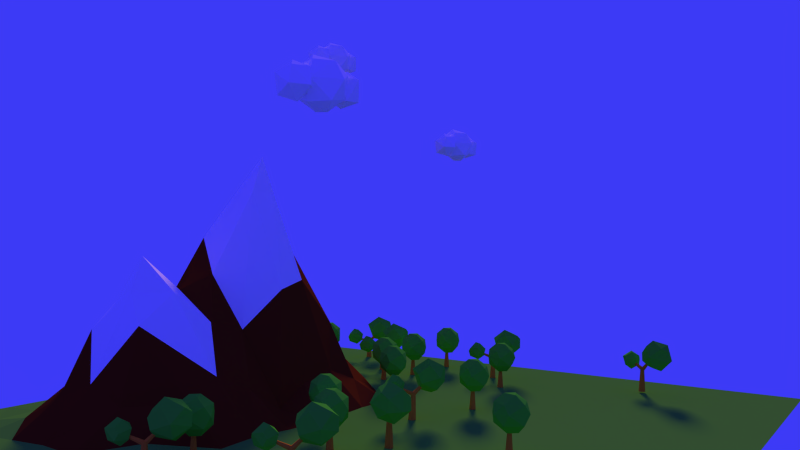# Source: mtn.blend.blend  (saved by Blender 2.75.0; exported with 4.5.12 LTS)
import bpy
from mathutils import Matrix  # noqa: F401  (used for matrix-valued properties, if any)

bpy.ops.wm.read_factory_settings(use_empty=True)
scene = bpy.context.scene
scene.name = 'Scene'

# ---- collections
col_collection_1 = bpy.data.collections.new('Collection 1'); scene.collection.children.link(col_collection_1)

# ---- materials (node trees are filled in below, after node groups)
mat_material = bpy.data.materials.new('Material')
mat_material.alpha_threshold = 0.0
mat_material.use_transparent_shadow = False
mat_material.diffuse_color = (1.0, 1.0, 1.0, 1.0)
mat_material.roughness = 0.5
mat_material.specular_intensity = 0.0
mat_brown = bpy.data.materials.new('BROWN')
mat_brown.alpha_threshold = 0.0
mat_brown.use_transparent_shadow = False
mat_brown.diffuse_color = (0.8, 0.2809, 0.01713, 1.0)
mat_brown.roughness = 0.5
mat_brown.specular_intensity = 0.0
mat_leaves = bpy.data.materials.new('LEAVES')
mat_leaves.alpha_threshold = 0.0
mat_leaves.use_transparent_shadow = False
mat_leaves.diffuse_color = (0.09917, 0.6982, 0.02496, 1.0)
mat_leaves.roughness = 0.5
mat_leaves.specular_intensity = 0.0
mat_ground = bpy.data.materials.new('ground')
mat_ground.alpha_threshold = 0.0
mat_ground.use_transparent_shadow = False
mat_ground.diffuse_color = (0.1119, 0.448, 0.03256, 1.0)
mat_ground.roughness = 0.5
mat_ground.specular_intensity = 0.0
mat_brown_001 = bpy.data.materials.new('BROWN.001')
mat_brown_001.alpha_threshold = 0.0
mat_brown_001.use_transparent_shadow = False
mat_brown_001.diffuse_color = (0.1626, 0.03686, 0.005077, 1.0)
mat_brown_001.roughness = 0.5
mat_brown_001.specular_intensity = 0.0
mat_snoo = bpy.data.materials.new('SNOO')
mat_snoo.alpha_threshold = 0.0
mat_snoo.use_transparent_shadow = False
mat_snoo.diffuse_color = (1.0, 1.0, 1.0, 1.0)
mat_snoo.roughness = 0.5
mat_snoo.specular_intensity = 0.0

# ---- material node trees

# ---- world
world_world = bpy.data.worlds.new('World'); scene.world = world_world
world_world.color = (0.04594, 0.04253, 0.9258)
world_world.use_sun_shadow = False
world_world.sun_shadow_jitter_overblur = 0.0
world_world.cycles.sampling_method = 'MANUAL'
world_world.cycles.sample_map_resolution = 256

# ---- cameras
cam_camera_001 = bpy.data.cameras.new('Camera.001')
cam_camera_001.clip_end = 100.0
cam_camera_001.lens = 35.0
cam_camera_001.sensor_width = 32.0
cam_camera_001.sensor_height = 18.0
cam_camera_001.display_size = 2.0
cam_camera_001.dof.focus_distance = 0.0
cam_camera_001.dof.aperture_fstop = 128.0
cam_camera_001.dof.aperture_blades = 6

# ---- lights
light_sun = bpy.data.lights.new('Sun', 'SUN')
light_sun.color = (1.0, 0.509, 0.0)
light_sun.transmission_factor = 0.0
light_sun.angle = 0.1993
light_sun.energy = 2.0
light_sun.shadow_buffer_clip_start = 0.5
light_sun.shadow_soft_size = 0.1
light_sun.shadow_cascade_max_distance = 1000.0
light_sun.cycles.use_multiple_importance_sampling = False

# ---- meshes
me_icosphere_004 = bpy.data.meshes.new('Icosphere.004')
me_icosphere_004.from_pydata([(0.4388, 3.652, -1.0), (1.162, 3.126, -0.4472), (0.1625, 2.802, -0.4472), (-0.4556, 3.652, -0.4472), (0.1625, 4.503, -0.4472), (1.162, 4.178, -0.4472), (0.7152, 2.802, 0.4472), (-0.2848, 3.126, 0.4472), (-0.2848, 4.178, 0.4472), (0.7152, 4.503, 0.4472), (1.333, 3.652, 0.4472), (0.4388, 3.652, 1.0), (0.2764, 3.152, -0.8507), (0.8642, 3.343, -0.8507), (0.7017, 2.843, -0.5257), (1.289, 3.652, -0.5257), (0.8642, 3.961, -0.8507), (-0.08689, 3.652, -0.8507), (-0.2493, 3.152, -0.5257), (0.2764, 4.152, -0.8507), (-0.2493, 4.152, -0.5257), (0.7017, 4.461, -0.5257), (1.39, 3.343, -7.629e-06), (1.39, 3.961, -7.629e-06), (0.4388, 2.652, -7.629e-06), (1.027, 2.843, -7.629e-06), (-0.5122, 3.343, -7.629e-06), (-0.1489, 2.843, -7.629e-06), (-0.1489, 4.461, -7.629e-06), (-0.5122, 3.961, -7.629e-06), (1.027, 4.461, -7.629e-06), (0.4388, 4.652, -7.629e-06), (1.127, 3.152, 0.5257), (0.176, 2.843, 0.5257), (-0.4118, 3.652, 0.5257), (0.176, 4.461, 0.5257), (1.127, 4.152, 0.5257), (0.6013, 3.152, 0.8506), (0.9646, 3.652, 0.8506), (0.01352, 3.343, 0.8506), (0.01352, 3.961, 0.8506), (0.6013, 4.152, 0.8506), (0.0, 0.0, -1.0), (0.7236, -0.5257, -0.4472), (-0.2764, -0.8506, -0.4472), (-0.8944, 0.0, -0.4472), (-0.2764, 0.8506, -0.4472), (0.7236, 0.5257, -0.4472), (0.2764, -0.8506, 0.4472), (-0.7236, -0.5257, 0.4472), (-0.7236, 0.5257, 0.4472), (0.2764, 0.8506, 0.4472), (0.8944, 0.0, 0.4472), (0.0, 0.0, 1.0), (-0.1625, -0.5, -0.8507), (0.4253, -0.309, -0.8507), (0.2629, -0.809, -0.5257), (0.8506, 0.0, -0.5257), (0.4253, 0.309, -0.8507), (-0.5257, 0.0, -0.8507), (-0.6882, -0.5, -0.5257), (-0.1625, 0.5, -0.8507), (-0.6882, 0.5, -0.5257), (0.2629, 0.809, -0.5257), (0.9511, -0.309, 0.0), (0.9511, 0.309, 0.0), (0.0, -1.0, 0.0), (0.5878, -0.809, 0.0), (-0.9511, -0.309, 0.0), (-0.5878, -0.809, 0.0), (-0.5878, 0.809, 0.0), (-0.9511, 0.309, 0.0), (0.5878, 0.809, 0.0), (0.0, 1.0, 0.0), (0.6882, -0.5, 0.5257), (-0.2629, -0.809, 0.5257), (-0.8506, 0.0, 0.5257), (-0.2629, 0.809, 0.5257), (0.6882, 0.5, 0.5257), (0.1625, -0.5, 0.8507), (0.5257, 0.0, 0.8507), (-0.4253, -0.309, 0.8507), (-0.4253, 0.309, 0.8507), (0.1625, 0.5, 0.8507), (0.2219, 1.89, -1.387), (1.311, 1.099, -0.5547), (-0.1942, 0.6095, -0.5547), (-1.125, 1.89, -0.5547), (-0.1942, 3.171, -0.5547), (1.311, 2.682, -0.5547), (0.638, 0.6095, 0.7919), (-0.8675, 1.099, 0.7919), (-0.8675, 2.682, 0.7919), (0.638, 3.171, 0.7919), (1.568, 1.89, 0.7919), (0.2219, 1.89, 1.624), (-0.02271, 1.137, -1.162), (0.8622, 1.425, -1.162), (0.6176, 0.6721, -0.6729), (1.503, 1.89, -0.6729), (0.8622, 2.355, -1.162), (-0.5696, 1.89, -1.162), (-0.8142, 1.137, -0.6729), (-0.02271, 2.643, -1.162), (-0.8142, 2.643, -0.6729), (0.6176, 3.108, -0.6729), (1.654, 1.425, 0.1186), (1.654, 2.355, 0.1186), (0.2219, 0.3846, 0.1186), (1.107, 0.6721, 0.1186), (-1.21, 1.425, 0.1186), (-0.663, 0.6721, 0.1186), (-0.663, 3.108, 0.1186), (-1.21, 2.355, 0.1186), (1.107, 3.108, 0.1186), (0.2219, 3.396, 0.1186), (1.258, 1.137, 0.9101), (-0.1739, 0.6721, 0.9101), (-1.059, 1.89, 0.9101), (-0.1739, 3.108, 0.9101), (1.258, 2.643, 0.9101), (0.4664, 1.137, 1.399), (1.013, 1.89, 1.399), (-0.4185, 1.425, 1.399), (-0.4185, 2.355, 1.399), (0.4664, 2.643, 1.399)], [], [(0, 13, 12), (1, 13, 15), (0, 12, 17), (0, 17, 19), (0, 19, 16), (1, 15, 22), (2, 14, 24), (3, 18, 26), (4, 20, 28), (5, 21, 30), (1, 22, 25), (2, 24, 27), (3, 26, 29), (4, 28, 31), (5, 30, 23), (6, 32, 37), (7, 33, 39), (8, 34, 40), (9, 35, 41), (10, 36, 38), (38, 41, 11), (38, 36, 41), (36, 9, 41), (41, 40, 11), (41, 35, 40), (35, 8, 40), (40, 39, 11), (40, 34, 39), (34, 7, 39), (39, 37, 11), (39, 33, 37), (33, 6, 37), (37, 38, 11), (37, 32, 38), (32, 10, 38), (23, 36, 10), (23, 30, 36), (30, 9, 36), (31, 35, 9), (31, 28, 35), (28, 8, 35), (29, 34, 8), (29, 26, 34), (26, 7, 34), (27, 33, 7), (27, 24, 33), (24, 6, 33), (25, 32, 6), (25, 22, 32), (22, 10, 32), (30, 31, 9), (30, 21, 31), (21, 4, 31), (28, 29, 8), (28, 20, 29), (20, 3, 29), (26, 27, 7), (26, 18, 27), (18, 2, 27), (24, 25, 6), (24, 14, 25), (14, 1, 25), (22, 23, 10), (22, 15, 23), (15, 5, 23), (16, 21, 5), (16, 19, 21), (19, 4, 21), (19, 20, 4), (19, 17, 20), (17, 3, 20), (17, 18, 3), (17, 12, 18), (12, 2, 18), (15, 16, 5), (15, 13, 16), (13, 0, 16), (12, 14, 2), (12, 13, 14), (13, 1, 14), (42, 55, 54), (43, 55, 57), (42, 54, 59), (42, 59, 61), (42, 61, 58), (43, 57, 64), (44, 56, 66), (45, 60, 68), (46, 62, 70), (47, 63, 72), (43, 64, 67), (44, 66, 69), (45, 68, 71), (46, 70, 73), (47, 72, 65), (48, 74, 79), (49, 75, 81), (50, 76, 82), (51, 77, 83), (52, 78, 80), (80, 83, 53), (80, 78, 83), (78, 51, 83), (83, 82, 53), (83, 77, 82), (77, 50, 82), (82, 81, 53), (82, 76, 81), (76, 49, 81), (81, 79, 53), (81, 75, 79), (75, 48, 79), (79, 80, 53), (79, 74, 80), (74, 52, 80), (65, 78, 52), (65, 72, 78), (72, 51, 78), (73, 77, 51), (73, 70, 77), (70, 50, 77), (71, 76, 50), (71, 68, 76), (68, 49, 76), (69, 75, 49), (69, 66, 75), (66, 48, 75), (67, 74, 48), (67, 64, 74), (64, 52, 74), (72, 73, 51), (72, 63, 73), (63, 46, 73), (70, 71, 50), (70, 62, 71), (62, 45, 71), (68, 69, 49), (68, 60, 69), (60, 44, 69), (66, 67, 48), (66, 56, 67), (56, 43, 67), (64, 65, 52), (64, 57, 65), (57, 47, 65), (58, 63, 47), (58, 61, 63), (61, 46, 63), (61, 62, 46), (61, 59, 62), (59, 45, 62), (59, 60, 45), (59, 54, 60), (54, 44, 60), (57, 58, 47), (57, 55, 58), (55, 42, 58), (54, 56, 44), (54, 55, 56), (55, 43, 56), (84, 97, 96), (85, 97, 99), (84, 96, 101), (84, 101, 103), (84, 103, 100), (85, 99, 106), (86, 98, 108), (87, 102, 110), (88, 104, 112), (89, 105, 114), (85, 106, 109), (86, 108, 111), (87, 110, 113), (88, 112, 115), (89, 114, 107), (90, 116, 121), (91, 117, 123), (92, 118, 124), (93, 119, 125), (94, 120, 122), (122, 125, 95), (122, 120, 125), (120, 93, 125), (125, 124, 95), (125, 119, 124), (119, 92, 124), (124, 123, 95), (124, 118, 123), (118, 91, 123), (123, 121, 95), (123, 117, 121), (117, 90, 121), (121, 122, 95), (121, 116, 122), (116, 94, 122), (107, 120, 94), (107, 114, 120), (114, 93, 120), (115, 119, 93), (115, 112, 119), (112, 92, 119), (113, 118, 92), (113, 110, 118), (110, 91, 118), (111, 117, 91), (111, 108, 117), (108, 90, 117), (109, 116, 90), (109, 106, 116), (106, 94, 116), (114, 115, 93), (114, 105, 115), (105, 88, 115), (112, 113, 92), (112, 104, 113), (104, 87, 113), (110, 111, 91), (110, 102, 111), (102, 86, 111), (108, 109, 90), (108, 98, 109), (98, 85, 109), (106, 107, 94), (106, 99, 107), (99, 89, 107), (100, 105, 89), (100, 103, 105), (103, 88, 105), (103, 104, 88), (103, 101, 104), (101, 87, 104), (101, 102, 87), (101, 96, 102), (96, 86, 102), (99, 100, 89), (99, 97, 100), (97, 84, 100), (96, 98, 86), (96, 97, 98), (97, 85, 98)])
me_icosphere_004.materials.append(mat_material)
me_icosphere_004.use_remesh_preserve_volume = False
me_icosphere_004.use_remesh_preserve_attributes = False
me_icosphere_004.use_mirror_vertex_groups = False
me_icosphere_004.update()
me_icosphere_003 = bpy.data.meshes.new('Icosphere.003')
me_icosphere_003.from_pydata([(0.4388, 3.652, -1.0), (1.162, 3.126, -0.4472), (0.1625, 2.802, -0.4472), (-0.4556, 3.652, -0.4472), (0.1625, 4.503, -0.4472), (1.162, 4.178, -0.4472), (0.7152, 2.802, 0.4472), (-0.2848, 3.126, 0.4472), (-0.2848, 4.178, 0.4472), (0.7152, 4.503, 0.4472), (1.333, 3.652, 0.4472), (0.4388, 3.652, 1.0), (0.2764, 3.152, -0.8507), (0.8642, 3.343, -0.8507), (0.7017, 2.843, -0.5257), (1.289, 3.652, -0.5257), (0.8642, 3.961, -0.8507), (-0.08689, 3.652, -0.8507), (-0.2493, 3.152, -0.5257), (0.2764, 4.152, -0.8507), (-0.2493, 4.152, -0.5257), (0.7017, 4.461, -0.5257), (1.39, 3.343, -7.629e-06), (1.39, 3.961, -7.629e-06), (0.4388, 2.652, -7.629e-06), (1.027, 2.843, -7.629e-06), (-0.5122, 3.343, -7.629e-06), (-0.1489, 2.843, -7.629e-06), (-0.1489, 4.461, -7.629e-06), (-0.5122, 3.961, -7.629e-06), (1.027, 4.461, -7.629e-06), (0.4388, 4.652, -7.629e-06), (1.127, 3.152, 0.5257), (0.176, 2.843, 0.5257), (-0.4118, 3.652, 0.5257), (0.176, 4.461, 0.5257), (1.127, 4.152, 0.5257), (0.6013, 3.152, 0.8506), (0.9646, 3.652, 0.8506), (0.01352, 3.343, 0.8506), (0.01352, 3.961, 0.8506), (0.6013, 4.152, 0.8506), (0.0, 0.0, -1.0), (0.7236, -0.5257, -0.4472), (-0.2764, -0.8506, -0.4472), (-0.8944, 0.0, -0.4472), (-0.2764, 0.8506, -0.4472), (0.7236, 0.5257, -0.4472), (0.2764, -0.8506, 0.4472), (-0.7236, -0.5257, 0.4472), (-0.7236, 0.5257, 0.4472), (0.2764, 0.8506, 0.4472), (0.8944, 0.0, 0.4472), (0.0, 0.0, 1.0), (-0.1625, -0.5, -0.8507), (0.4253, -0.309, -0.8507), (0.2629, -0.809, -0.5257), (0.8506, 0.0, -0.5257), (0.4253, 0.309, -0.8507), (-0.5257, 0.0, -0.8507), (-0.6882, -0.5, -0.5257), (-0.1625, 0.5, -0.8507), (-0.6882, 0.5, -0.5257), (0.2629, 0.809, -0.5257), (0.9511, -0.309, 0.0), (0.9511, 0.309, 0.0), (0.0, -1.0, 0.0), (0.5878, -0.809, 0.0), (-0.9511, -0.309, 0.0), (-0.5878, -0.809, 0.0), (-0.5878, 0.809, 0.0), (-0.9511, 0.309, 0.0), (0.5878, 0.809, 0.0), (0.0, 1.0, 0.0), (0.6882, -0.5, 0.5257), (-0.2629, -0.809, 0.5257), (-0.8506, 0.0, 0.5257), (-0.2629, 0.809, 0.5257), (0.6882, 0.5, 0.5257), (0.1625, -0.5, 0.8507), (0.5257, 0.0, 0.8507), (-0.4253, -0.309, 0.8507), (-0.4253, 0.309, 0.8507), (0.1625, 0.5, 0.8507), (0.2219, 1.89, -1.387), (1.311, 1.099, -0.5547), (-0.1942, 0.6095, -0.5547), (-1.125, 1.89, -0.5547), (-0.1942, 3.171, -0.5547), (1.311, 2.682, -0.5547), (0.638, 0.6095, 0.7919), (-0.8675, 1.099, 0.7919), (-0.8675, 2.682, 0.7919), (0.638, 3.171, 0.7919), (1.568, 1.89, 0.7919), (0.2219, 1.89, 1.624), (-0.02271, 1.137, -1.162), (0.8622, 1.425, -1.162), (0.6176, 0.6721, -0.6729), (1.503, 1.89, -0.6729), (0.8622, 2.355, -1.162), (-0.5696, 1.89, -1.162), (-0.8142, 1.137, -0.6729), (-0.02271, 2.643, -1.162), (-0.8142, 2.643, -0.6729), (0.6176, 3.108, -0.6729), (1.654, 1.425, 0.1186), (1.654, 2.355, 0.1186), (0.2219, 0.3846, 0.1186), (1.107, 0.6721, 0.1186), (-1.21, 1.425, 0.1186), (-0.663, 0.6721, 0.1186), (-0.663, 3.108, 0.1186), (-1.21, 2.355, 0.1186), (1.107, 3.108, 0.1186), (0.2219, 3.396, 0.1186), (1.258, 1.137, 0.9101), (-0.1739, 0.6721, 0.9101), (-1.059, 1.89, 0.9101), (-0.1739, 3.108, 0.9101), (1.258, 2.643, 0.9101), (0.4664, 1.137, 1.399), (1.013, 1.89, 1.399), (-0.4185, 1.425, 1.399), (-0.4185, 2.355, 1.399), (0.4664, 2.643, 1.399)], [], [(0, 13, 12), (1, 13, 15), (0, 12, 17), (0, 17, 19), (0, 19, 16), (1, 15, 22), (2, 14, 24), (3, 18, 26), (4, 20, 28), (5, 21, 30), (1, 22, 25), (2, 24, 27), (3, 26, 29), (4, 28, 31), (5, 30, 23), (6, 32, 37), (7, 33, 39), (8, 34, 40), (9, 35, 41), (10, 36, 38), (38, 41, 11), (38, 36, 41), (36, 9, 41), (41, 40, 11), (41, 35, 40), (35, 8, 40), (40, 39, 11), (40, 34, 39), (34, 7, 39), (39, 37, 11), (39, 33, 37), (33, 6, 37), (37, 38, 11), (37, 32, 38), (32, 10, 38), (23, 36, 10), (23, 30, 36), (30, 9, 36), (31, 35, 9), (31, 28, 35), (28, 8, 35), (29, 34, 8), (29, 26, 34), (26, 7, 34), (27, 33, 7), (27, 24, 33), (24, 6, 33), (25, 32, 6), (25, 22, 32), (22, 10, 32), (30, 31, 9), (30, 21, 31), (21, 4, 31), (28, 29, 8), (28, 20, 29), (20, 3, 29), (26, 27, 7), (26, 18, 27), (18, 2, 27), (24, 25, 6), (24, 14, 25), (14, 1, 25), (22, 23, 10), (22, 15, 23), (15, 5, 23), (16, 21, 5), (16, 19, 21), (19, 4, 21), (19, 20, 4), (19, 17, 20), (17, 3, 20), (17, 18, 3), (17, 12, 18), (12, 2, 18), (15, 16, 5), (15, 13, 16), (13, 0, 16), (12, 14, 2), (12, 13, 14), (13, 1, 14), (42, 55, 54), (43, 55, 57), (42, 54, 59), (42, 59, 61), (42, 61, 58), (43, 57, 64), (44, 56, 66), (45, 60, 68), (46, 62, 70), (47, 63, 72), (43, 64, 67), (44, 66, 69), (45, 68, 71), (46, 70, 73), (47, 72, 65), (48, 74, 79), (49, 75, 81), (50, 76, 82), (51, 77, 83), (52, 78, 80), (80, 83, 53), (80, 78, 83), (78, 51, 83), (83, 82, 53), (83, 77, 82), (77, 50, 82), (82, 81, 53), (82, 76, 81), (76, 49, 81), (81, 79, 53), (81, 75, 79), (75, 48, 79), (79, 80, 53), (79, 74, 80), (74, 52, 80), (65, 78, 52), (65, 72, 78), (72, 51, 78), (73, 77, 51), (73, 70, 77), (70, 50, 77), (71, 76, 50), (71, 68, 76), (68, 49, 76), (69, 75, 49), (69, 66, 75), (66, 48, 75), (67, 74, 48), (67, 64, 74), (64, 52, 74), (72, 73, 51), (72, 63, 73), (63, 46, 73), (70, 71, 50), (70, 62, 71), (62, 45, 71), (68, 69, 49), (68, 60, 69), (60, 44, 69), (66, 67, 48), (66, 56, 67), (56, 43, 67), (64, 65, 52), (64, 57, 65), (57, 47, 65), (58, 63, 47), (58, 61, 63), (61, 46, 63), (61, 62, 46), (61, 59, 62), (59, 45, 62), (59, 60, 45), (59, 54, 60), (54, 44, 60), (57, 58, 47), (57, 55, 58), (55, 42, 58), (54, 56, 44), (54, 55, 56), (55, 43, 56), (84, 97, 96), (85, 97, 99), (84, 96, 101), (84, 101, 103), (84, 103, 100), (85, 99, 106), (86, 98, 108), (87, 102, 110), (88, 104, 112), (89, 105, 114), (85, 106, 109), (86, 108, 111), (87, 110, 113), (88, 112, 115), (89, 114, 107), (90, 116, 121), (91, 117, 123), (92, 118, 124), (93, 119, 125), (94, 120, 122), (122, 125, 95), (122, 120, 125), (120, 93, 125), (125, 124, 95), (125, 119, 124), (119, 92, 124), (124, 123, 95), (124, 118, 123), (118, 91, 123), (123, 121, 95), (123, 117, 121), (117, 90, 121), (121, 122, 95), (121, 116, 122), (116, 94, 122), (107, 120, 94), (107, 114, 120), (114, 93, 120), (115, 119, 93), (115, 112, 119), (112, 92, 119), (113, 118, 92), (113, 110, 118), (110, 91, 118), (111, 117, 91), (111, 108, 117), (108, 90, 117), (109, 116, 90), (109, 106, 116), (106, 94, 116), (114, 115, 93), (114, 105, 115), (105, 88, 115), (112, 113, 92), (112, 104, 113), (104, 87, 113), (110, 111, 91), (110, 102, 111), (102, 86, 111), (108, 109, 90), (108, 98, 109), (98, 85, 109), (106, 107, 94), (106, 99, 107), (99, 89, 107), (100, 105, 89), (100, 103, 105), (103, 88, 105), (103, 104, 88), (103, 101, 104), (101, 87, 104), (101, 102, 87), (101, 96, 102), (96, 86, 102), (99, 100, 89), (99, 97, 100), (97, 84, 100), (96, 98, 86), (96, 97, 98), (97, 85, 98)])
me_icosphere_003.materials.append(mat_material)
me_icosphere_003.use_remesh_preserve_volume = False
me_icosphere_003.use_remesh_preserve_attributes = False
me_icosphere_003.use_mirror_vertex_groups = False
me_icosphere_003.update()
me_cylinder_019 = bpy.data.meshes.new('Cylinder.019')
me_cylinder_019.from_pydata([(0.0, 0.2124, -0.2124), (-8.527e-09, 0.09085, 1.428), (0.1839, 0.1062, -0.2124), (0.07868, 0.04543, 1.428), (0.1839, -0.1062, -0.2124), (0.07868, -0.04543, 1.428), (-1.857e-08, -0.2124, -0.2124), (-1.647e-08, -0.09085, 1.428), (-0.1839, -0.1062, -0.2124), (-0.07868, -0.04543, 1.428), (-0.1839, 0.1062, -0.2124), (-0.07868, 0.04543, 1.428), (-0.1477, 0.7054, 1.336), (0.09121, -0.9109, 2.561), (-0.7599, -0.2978, 2.561), (-0.4965, 0.7784, 2.398), (0.6091, 0.7054, 2.561), (0.9373, -0.2909, 2.561), (0.1761, 0.2537, 3.031), (-0.000882, -0.2909, 1.043), (0.08397, -0.9109, 1.513), (0.9351, -0.2978, 1.513), (0.5065, -0.01863, 1.079), (-0.7621, -0.2909, 1.513), (-0.6174, 0.2276, 1.305), (0.615, 0.7011, 1.513), (1.131, -0.01863, 2.09), (0.4102, -1.011, 2.09), (-0.5002, -0.8276, 2.037), (-0.9563, -0.01863, 1.983), (0.4102, 0.9742, 2.09), (0.4265, -0.2649, 2.994), (-0.3313, -0.01863, 2.994)], [], [(0, 1, 3, 2), (2, 3, 5, 4), (4, 5, 7, 6), (6, 7, 9, 8), (3, 1, 11, 9, 7, 5), (10, 11, 1, 0), (8, 9, 11, 10), (0, 2, 4, 6, 8, 10), (19, 24, 12), (19, 12, 22), (12, 24, 15), (21, 26, 27), (20, 27, 28), (12, 15, 30), (25, 30, 26), (13, 17, 31), (14, 13, 32), (15, 14, 32), (16, 15, 18), (17, 16, 31), (31, 16, 18), (18, 15, 32), (32, 31, 18), (32, 13, 31), (26, 16, 17), (26, 30, 16), (30, 15, 16), (29, 14, 15), (28, 13, 14), (28, 27, 13), (27, 17, 13), (27, 26, 17), (25, 12, 30), (15, 24, 29), (24, 23, 29), (29, 28, 14), (29, 23, 28), (23, 20, 28), (20, 21, 27), (21, 25, 26), (22, 12, 25), (24, 19, 23), (19, 20, 23), (21, 22, 25), (19, 22, 20), (22, 21, 20)])
me_cylinder_019.polygons.foreach_set('material_index', [0, 0, 0, 0, 0, 0, 0, 0, 1, 1, 1, 1, 1, 1, 1, 1, 1, 1, 1, 1, 1, 1, 1, 1, 1, 1, 1, 1, 1, 1, 1, 1, 1, 1, 1, 1, 1, 1, 1, 1, 1, 1, 1, 1, 1, 1])
me_cylinder_019.materials.append(mat_brown)
me_cylinder_019.materials.append(mat_leaves)
me_cylinder_019.use_remesh_preserve_volume = False
me_cylinder_019.use_remesh_preserve_attributes = False
me_cylinder_019.use_mirror_vertex_groups = False
me_cylinder_019.update()
me_cylinder_018 = bpy.data.meshes.new('Cylinder.018')
me_cylinder_018.from_pydata([(0.0, 0.2124, -0.2124), (-8.527e-09, 0.09085, 1.428), (0.1839, 0.1062, -0.2124), (0.07868, 0.04543, 1.428), (0.1839, -0.1062, -0.2124), (0.07868, -0.04543, 1.428), (-1.857e-08, -0.2124, -0.2124), (-1.647e-08, -0.09085, 1.428), (-0.1839, -0.1062, -0.2124), (-0.07868, -0.04543, 1.428), (-0.1839, 0.1062, -0.2124), (-0.07868, 0.04543, 1.428), (-0.1477, 0.7054, 1.336), (0.09121, -0.9109, 2.561), (-0.7599, -0.2978, 2.561), (-0.4965, 0.7784, 2.398), (0.6091, 0.7054, 2.561), (0.9373, -0.2909, 2.561), (0.1761, 0.2537, 3.031), (-0.000882, -0.2909, 1.043), (0.08397, -0.9109, 1.513), (0.9351, -0.2978, 1.513), (0.5065, -0.01863, 1.079), (-0.7621, -0.2909, 1.513), (-0.6174, 0.2276, 1.305), (0.615, 0.7011, 1.513), (1.131, -0.01863, 2.09), (0.4102, -1.011, 2.09), (-0.5002, -0.8276, 2.037), (-0.9563, -0.01863, 1.983), (0.4102, 0.9742, 2.09), (0.4265, -0.2649, 2.994), (-0.3313, -0.01863, 2.994)], [], [(0, 1, 3, 2), (2, 3, 5, 4), (4, 5, 7, 6), (6, 7, 9, 8), (3, 1, 11, 9, 7, 5), (10, 11, 1, 0), (8, 9, 11, 10), (0, 2, 4, 6, 8, 10), (19, 24, 12), (19, 12, 22), (12, 24, 15), (21, 26, 27), (20, 27, 28), (12, 15, 30), (25, 30, 26), (13, 17, 31), (14, 13, 32), (15, 14, 32), (16, 15, 18), (17, 16, 31), (31, 16, 18), (18, 15, 32), (32, 31, 18), (32, 13, 31), (26, 16, 17), (26, 30, 16), (30, 15, 16), (29, 14, 15), (28, 13, 14), (28, 27, 13), (27, 17, 13), (27, 26, 17), (25, 12, 30), (15, 24, 29), (24, 23, 29), (29, 28, 14), (29, 23, 28), (23, 20, 28), (20, 21, 27), (21, 25, 26), (22, 12, 25), (24, 19, 23), (19, 20, 23), (21, 22, 25), (19, 22, 20), (22, 21, 20)])
me_cylinder_018.polygons.foreach_set('material_index', [0, 0, 0, 0, 0, 0, 0, 0, 1, 1, 1, 1, 1, 1, 1, 1, 1, 1, 1, 1, 1, 1, 1, 1, 1, 1, 1, 1, 1, 1, 1, 1, 1, 1, 1, 1, 1, 1, 1, 1, 1, 1, 1, 1, 1, 1])
me_cylinder_018.materials.append(mat_brown)
me_cylinder_018.materials.append(mat_leaves)
me_cylinder_018.use_remesh_preserve_volume = False
me_cylinder_018.use_remesh_preserve_attributes = False
me_cylinder_018.use_mirror_vertex_groups = False
me_cylinder_018.update()
me_cylinder_017 = bpy.data.meshes.new('Cylinder.017')
me_cylinder_017.from_pydata([(2.869, 1.822, 2.768), (0.3955, -0.3722, 3.518), (2.304, 1.682, 4.534), (3.075, 0.005047, 4.307), (2.389, -1.139, 3.278), (1.472, 0.2296, 5.016), (2.158, 0.9026, 1.549), (0.7575, 0.2991, 1.955), (2.324, -0.4607, 2.002), (1.336, 2.163, 2.606), (3.442, 0.6555, 2.736), (0.6893, -0.5832, 2.631), (0.2187, 1.216, 3.839), (0.9565, 2.04, 3.604), (3.446, 0.7579, 3.845), (1.422, -0.6722, 4.433), (-2.119, 0.8123, 1.617), (-1.88, -0.804, 2.841), (-2.468, 0.8853, 2.679), (-1.362, 0.8123, 2.841), (-0.8553, -0.04116, 2.633), (-2.062, 0.2177, 3.378), (-1.706, -0.04115, 1.257), (-1.887, -0.804, 1.794), (-1.036, -0.1909, 1.794), (-2.734, 0.08829, 1.646), (-1.356, 0.808, 1.794), (-1.561, -0.9045, 2.371), (-2.774, -0.4326, 2.674), (-2.928, 0.08829, 2.264), (-1.561, 1.081, 2.371), (-1.545, -0.1579, 3.275), (0.09583, 0.3901, -1.054), (0.09583, 0.2152, 1.677), (0.4337, 0.1951, -1.054), (0.2822, 0.1076, 1.677), (0.4337, -0.1951, -1.054), (0.2822, -0.1076, 1.677), (0.09583, -0.3901, -1.054), (0.09583, -0.2152, 1.677), (-0.242, -0.1951, -1.054), (-0.09054, -0.1076, 1.677), (-0.242, 0.1951, -1.054), (-0.09054, 0.1076, 1.677), (0.1732, 0.2933, 1.444), (-1.333, 0.199, 2.052), (0.2503, 0.1958, 1.64), (-1.29, 0.1452, 2.16), (0.2567, -0.03518, 1.66), (-1.287, 0.01782, 2.171), (0.1861, -0.1686, 1.484), (-1.326, -0.0558, 2.073), (0.109, -0.07112, 1.288), (-1.368, -0.001999, 1.965), (0.1026, 0.1599, 1.268), (-1.372, 0.1254, 1.955), (0.02929, 0.2933, 1.468), (1.177, 0.199, 2.617), (0.1794, 0.1958, 1.321), (1.26, 0.1452, 2.536), (0.1951, -0.03518, 1.307), (1.269, 0.01782, 2.528), (0.06067, -0.1686, 1.441), (1.194, -0.0558, 2.602), (-0.08942, -0.07112, 1.589), (1.112, -0.002, 2.684), (-0.1051, 0.1599, 1.602), (1.103, 0.1254, 2.691)], [], [(6, 9, 0), (0, 9, 2), (8, 4, 11), (7, 11, 12), (0, 2, 14), (10, 14, 4), (1, 4, 15), (12, 1, 5), (2, 12, 5), (3, 2, 5), (4, 3, 15), (15, 3, 5), (5, 1, 15), (4, 14, 3), (14, 2, 3), (13, 12, 2), (12, 11, 1), (11, 4, 1), (10, 0, 14), (2, 9, 13), (13, 9, 12), (9, 7, 12), (7, 8, 11), (8, 10, 4), (6, 0, 10), (6, 7, 9), (8, 6, 10), (6, 8, 7), (22, 25, 16), (16, 25, 18), (24, 20, 27), (23, 27, 28), (16, 18, 30), (26, 30, 20), (17, 20, 31), (28, 17, 21), (18, 28, 21), (19, 18, 21), (20, 19, 31), (31, 19, 21), (21, 17, 31), (20, 30, 19), (30, 18, 19), (29, 28, 18), (28, 27, 17), (27, 20, 17), (26, 16, 30), (18, 25, 29), (29, 25, 28), (25, 23, 28), (23, 24, 27), (24, 26, 20), (22, 16, 26), (22, 23, 25), (24, 22, 26), (22, 24, 23), (32, 33, 35, 34), (34, 35, 37, 36), (36, 37, 39, 38), (38, 39, 41, 40), (35, 33, 43, 41, 39, 37), (42, 43, 33, 32), (40, 41, 43, 42), (32, 34, 36, 38, 40, 42), (44, 45, 47, 46), (46, 47, 49, 48), (48, 49, 51, 50), (50, 51, 53, 52), (47, 45, 55, 53, 51, 49), (54, 55, 45, 44), (52, 53, 55, 54), (44, 46, 48, 50, 52, 54), (56, 57, 59, 58), (58, 59, 61, 60), (60, 61, 63, 62), (62, 63, 65, 64), (59, 57, 67, 65, 63, 61), (66, 67, 57, 56), (64, 65, 67, 66), (56, 58, 60, 62, 64, 66)])
me_cylinder_017.polygons.foreach_set('material_index', [1, 1, 1, 1, 1, 1, 1, 1, 1, 1, 1, 1, 1, 1, 1, 1, 1, 1, 1, 1, 1, 1, 1, 1, 1, 1, 1, 1, 1, 1, 1, 1, 1, 1, 1, 1, 1, 1, 1, 1, 1, 1, 1, 1, 1, 1, 1, 1, 1, 1, 1, 1, 1, 1, 1, 1, 0, 0, 0, 0, 0, 0, 0, 0, 0, 0, 0, 0, 0, 0, 0, 0, 0, 0, 0, 0, 0, 0, 0, 0])
me_cylinder_017.materials.append(mat_brown)
me_cylinder_017.materials.append(mat_leaves)
me_cylinder_017.use_remesh_preserve_volume = False
me_cylinder_017.use_remesh_preserve_attributes = False
me_cylinder_017.use_mirror_vertex_groups = False
me_cylinder_017.update()
me_cylinder_016 = bpy.data.meshes.new('Cylinder.016')
me_cylinder_016.from_pydata([(2.869, 1.822, 2.768), (0.3955, -0.3722, 3.518), (2.304, 1.682, 4.534), (3.075, 0.005047, 4.307), (2.389, -1.139, 3.278), (1.472, 0.2296, 5.016), (2.158, 0.9026, 1.549), (0.7575, 0.2991, 1.955), (2.324, -0.4607, 2.002), (1.336, 2.163, 2.606), (3.442, 0.6555, 2.736), (0.6893, -0.5832, 2.631), (0.2187, 1.216, 3.839), (0.9565, 2.04, 3.604), (3.446, 0.7579, 3.845), (1.422, -0.6722, 4.433), (-2.119, 0.8123, 1.617), (-1.88, -0.804, 2.841), (-2.468, 0.8853, 2.679), (-1.362, 0.8123, 2.841), (-0.8553, -0.04116, 2.633), (-2.062, 0.2177, 3.378), (-1.706, -0.04115, 1.257), (-1.887, -0.804, 1.794), (-1.036, -0.1909, 1.794), (-2.734, 0.08829, 1.646), (-1.356, 0.808, 1.794), (-1.561, -0.9045, 2.371), (-2.774, -0.4326, 2.674), (-2.928, 0.08829, 2.264), (-1.561, 1.081, 2.371), (-1.545, -0.1579, 3.275), (0.09583, 0.3901, -1.054), (0.09583, 0.2152, 1.677), (0.4337, 0.1951, -1.054), (0.2822, 0.1076, 1.677), (0.4337, -0.1951, -1.054), (0.2822, -0.1076, 1.677), (0.09583, -0.3901, -1.054), (0.09583, -0.2152, 1.677), (-0.242, -0.1951, -1.054), (-0.09054, -0.1076, 1.677), (-0.242, 0.1951, -1.054), (-0.09054, 0.1076, 1.677), (0.1732, 0.2933, 1.444), (-1.333, 0.199, 2.052), (0.2503, 0.1958, 1.64), (-1.29, 0.1452, 2.16), (0.2567, -0.03518, 1.66), (-1.287, 0.01782, 2.171), (0.1861, -0.1686, 1.484), (-1.326, -0.0558, 2.073), (0.109, -0.07112, 1.288), (-1.368, -0.001999, 1.965), (0.1026, 0.1599, 1.268), (-1.372, 0.1254, 1.955), (0.02929, 0.2933, 1.468), (1.177, 0.199, 2.617), (0.1794, 0.1958, 1.321), (1.26, 0.1452, 2.536), (0.1951, -0.03518, 1.307), (1.269, 0.01782, 2.528), (0.06067, -0.1686, 1.441), (1.194, -0.0558, 2.602), (-0.08942, -0.07112, 1.589), (1.112, -0.002, 2.684), (-0.1051, 0.1599, 1.602), (1.103, 0.1254, 2.691)], [], [(6, 9, 0), (0, 9, 2), (8, 4, 11), (7, 11, 12), (0, 2, 14), (10, 14, 4), (1, 4, 15), (12, 1, 5), (2, 12, 5), (3, 2, 5), (4, 3, 15), (15, 3, 5), (5, 1, 15), (4, 14, 3), (14, 2, 3), (13, 12, 2), (12, 11, 1), (11, 4, 1), (10, 0, 14), (2, 9, 13), (13, 9, 12), (9, 7, 12), (7, 8, 11), (8, 10, 4), (6, 0, 10), (6, 7, 9), (8, 6, 10), (6, 8, 7), (22, 25, 16), (16, 25, 18), (24, 20, 27), (23, 27, 28), (16, 18, 30), (26, 30, 20), (17, 20, 31), (28, 17, 21), (18, 28, 21), (19, 18, 21), (20, 19, 31), (31, 19, 21), (21, 17, 31), (20, 30, 19), (30, 18, 19), (29, 28, 18), (28, 27, 17), (27, 20, 17), (26, 16, 30), (18, 25, 29), (29, 25, 28), (25, 23, 28), (23, 24, 27), (24, 26, 20), (22, 16, 26), (22, 23, 25), (24, 22, 26), (22, 24, 23), (32, 33, 35, 34), (34, 35, 37, 36), (36, 37, 39, 38), (38, 39, 41, 40), (35, 33, 43, 41, 39, 37), (42, 43, 33, 32), (40, 41, 43, 42), (32, 34, 36, 38, 40, 42), (44, 45, 47, 46), (46, 47, 49, 48), (48, 49, 51, 50), (50, 51, 53, 52), (47, 45, 55, 53, 51, 49), (54, 55, 45, 44), (52, 53, 55, 54), (44, 46, 48, 50, 52, 54), (56, 57, 59, 58), (58, 59, 61, 60), (60, 61, 63, 62), (62, 63, 65, 64), (59, 57, 67, 65, 63, 61), (66, 67, 57, 56), (64, 65, 67, 66), (56, 58, 60, 62, 64, 66)])
me_cylinder_016.polygons.foreach_set('material_index', [1, 1, 1, 1, 1, 1, 1, 1, 1, 1, 1, 1, 1, 1, 1, 1, 1, 1, 1, 1, 1, 1, 1, 1, 1, 1, 1, 1, 1, 1, 1, 1, 1, 1, 1, 1, 1, 1, 1, 1, 1, 1, 1, 1, 1, 1, 1, 1, 1, 1, 1, 1, 1, 1, 1, 1, 0, 0, 0, 0, 0, 0, 0, 0, 0, 0, 0, 0, 0, 0, 0, 0, 0, 0, 0, 0, 0, 0, 0, 0])
me_cylinder_016.materials.append(mat_brown)
me_cylinder_016.materials.append(mat_leaves)
me_cylinder_016.use_remesh_preserve_volume = False
me_cylinder_016.use_remesh_preserve_attributes = False
me_cylinder_016.use_mirror_vertex_groups = False
me_cylinder_016.update()
me_cylinder_015 = bpy.data.meshes.new('Cylinder.015')
me_cylinder_015.from_pydata([(2.869, 1.822, 2.768), (0.3955, -0.3722, 3.518), (2.304, 1.682, 4.534), (3.075, 0.005047, 4.307), (2.389, -1.139, 3.278), (1.472, 0.2296, 5.016), (2.158, 0.9026, 1.549), (0.7575, 0.2991, 1.955), (2.324, -0.4607, 2.002), (1.336, 2.163, 2.606), (3.442, 0.6555, 2.736), (0.6893, -0.5832, 2.631), (0.2187, 1.216, 3.839), (0.9565, 2.04, 3.604), (3.446, 0.7579, 3.845), (1.422, -0.6722, 4.433), (-2.119, 0.8123, 1.617), (-1.88, -0.804, 2.841), (-2.468, 0.8853, 2.679), (-1.362, 0.8123, 2.841), (-0.8553, -0.04116, 2.633), (-2.062, 0.2177, 3.378), (-1.706, -0.04115, 1.257), (-1.887, -0.804, 1.794), (-1.036, -0.1909, 1.794), (-2.734, 0.08829, 1.646), (-1.356, 0.808, 1.794), (-1.561, -0.9045, 2.371), (-2.774, -0.4326, 2.674), (-2.928, 0.08829, 2.264), (-1.561, 1.081, 2.371), (-1.545, -0.1579, 3.275), (0.09583, 0.3901, -1.054), (0.09583, 0.2152, 1.677), (0.4337, 0.1951, -1.054), (0.2822, 0.1076, 1.677), (0.4337, -0.1951, -1.054), (0.2822, -0.1076, 1.677), (0.09583, -0.3901, -1.054), (0.09583, -0.2152, 1.677), (-0.242, -0.1951, -1.054), (-0.09054, -0.1076, 1.677), (-0.242, 0.1951, -1.054), (-0.09054, 0.1076, 1.677), (0.1732, 0.2933, 1.444), (-1.333, 0.199, 2.052), (0.2503, 0.1958, 1.64), (-1.29, 0.1452, 2.16), (0.2567, -0.03518, 1.66), (-1.287, 0.01782, 2.171), (0.1861, -0.1686, 1.484), (-1.326, -0.0558, 2.073), (0.109, -0.07112, 1.288), (-1.368, -0.001999, 1.965), (0.1026, 0.1599, 1.268), (-1.372, 0.1254, 1.955), (0.02929, 0.2933, 1.468), (1.177, 0.199, 2.617), (0.1794, 0.1958, 1.321), (1.26, 0.1452, 2.536), (0.1951, -0.03518, 1.307), (1.269, 0.01782, 2.528), (0.06067, -0.1686, 1.441), (1.194, -0.0558, 2.602), (-0.08942, -0.07112, 1.589), (1.112, -0.002, 2.684), (-0.1051, 0.1599, 1.602), (1.103, 0.1254, 2.691)], [], [(6, 9, 0), (0, 9, 2), (8, 4, 11), (7, 11, 12), (0, 2, 14), (10, 14, 4), (1, 4, 15), (12, 1, 5), (2, 12, 5), (3, 2, 5), (4, 3, 15), (15, 3, 5), (5, 1, 15), (4, 14, 3), (14, 2, 3), (13, 12, 2), (12, 11, 1), (11, 4, 1), (10, 0, 14), (2, 9, 13), (13, 9, 12), (9, 7, 12), (7, 8, 11), (8, 10, 4), (6, 0, 10), (6, 7, 9), (8, 6, 10), (6, 8, 7), (22, 25, 16), (16, 25, 18), (24, 20, 27), (23, 27, 28), (16, 18, 30), (26, 30, 20), (17, 20, 31), (28, 17, 21), (18, 28, 21), (19, 18, 21), (20, 19, 31), (31, 19, 21), (21, 17, 31), (20, 30, 19), (30, 18, 19), (29, 28, 18), (28, 27, 17), (27, 20, 17), (26, 16, 30), (18, 25, 29), (29, 25, 28), (25, 23, 28), (23, 24, 27), (24, 26, 20), (22, 16, 26), (22, 23, 25), (24, 22, 26), (22, 24, 23), (32, 33, 35, 34), (34, 35, 37, 36), (36, 37, 39, 38), (38, 39, 41, 40), (35, 33, 43, 41, 39, 37), (42, 43, 33, 32), (40, 41, 43, 42), (32, 34, 36, 38, 40, 42), (44, 45, 47, 46), (46, 47, 49, 48), (48, 49, 51, 50), (50, 51, 53, 52), (47, 45, 55, 53, 51, 49), (54, 55, 45, 44), (52, 53, 55, 54), (44, 46, 48, 50, 52, 54), (56, 57, 59, 58), (58, 59, 61, 60), (60, 61, 63, 62), (62, 63, 65, 64), (59, 57, 67, 65, 63, 61), (66, 67, 57, 56), (64, 65, 67, 66), (56, 58, 60, 62, 64, 66)])
me_cylinder_015.polygons.foreach_set('material_index', [1, 1, 1, 1, 1, 1, 1, 1, 1, 1, 1, 1, 1, 1, 1, 1, 1, 1, 1, 1, 1, 1, 1, 1, 1, 1, 1, 1, 1, 1, 1, 1, 1, 1, 1, 1, 1, 1, 1, 1, 1, 1, 1, 1, 1, 1, 1, 1, 1, 1, 1, 1, 1, 1, 1, 1, 0, 0, 0, 0, 0, 0, 0, 0, 0, 0, 0, 0, 0, 0, 0, 0, 0, 0, 0, 0, 0, 0, 0, 0])
me_cylinder_015.materials.append(mat_brown)
me_cylinder_015.materials.append(mat_leaves)
me_cylinder_015.use_remesh_preserve_volume = False
me_cylinder_015.use_remesh_preserve_attributes = False
me_cylinder_015.use_mirror_vertex_groups = False
me_cylinder_015.update()
me_cylinder_014 = bpy.data.meshes.new('Cylinder.014')
me_cylinder_014.from_pydata([(2.869, 1.822, 2.768), (0.3955, -0.3722, 3.518), (2.304, 1.682, 4.534), (3.075, 0.005047, 4.307), (2.389, -1.139, 3.278), (1.472, 0.2296, 5.016), (2.158, 0.9026, 1.549), (0.7575, 0.2991, 1.955), (2.324, -0.4607, 2.002), (1.336, 2.163, 2.606), (3.442, 0.6555, 2.736), (0.6893, -0.5832, 2.631), (0.2187, 1.216, 3.839), (0.9565, 2.04, 3.604), (3.446, 0.7579, 3.845), (1.422, -0.6722, 4.433), (-2.119, 0.8123, 1.617), (-1.88, -0.804, 2.841), (-2.468, 0.8853, 2.679), (-1.362, 0.8123, 2.841), (-0.8553, -0.04116, 2.633), (-2.062, 0.2177, 3.378), (-1.706, -0.04115, 1.257), (-1.887, -0.804, 1.794), (-1.036, -0.1909, 1.794), (-2.734, 0.08829, 1.646), (-1.356, 0.808, 1.794), (-1.561, -0.9045, 2.371), (-2.774, -0.4326, 2.674), (-2.928, 0.08829, 2.264), (-1.561, 1.081, 2.371), (-1.545, -0.1579, 3.275), (0.09583, 0.3901, -1.054), (0.09583, 0.2152, 1.677), (0.4337, 0.1951, -1.054), (0.2822, 0.1076, 1.677), (0.4337, -0.1951, -1.054), (0.2822, -0.1076, 1.677), (0.09583, -0.3901, -1.054), (0.09583, -0.2152, 1.677), (-0.242, -0.1951, -1.054), (-0.09054, -0.1076, 1.677), (-0.242, 0.1951, -1.054), (-0.09054, 0.1076, 1.677), (0.1732, 0.2933, 1.444), (-1.333, 0.199, 2.052), (0.2503, 0.1958, 1.64), (-1.29, 0.1452, 2.16), (0.2567, -0.03518, 1.66), (-1.287, 0.01782, 2.171), (0.1861, -0.1686, 1.484), (-1.326, -0.0558, 2.073), (0.109, -0.07112, 1.288), (-1.368, -0.001999, 1.965), (0.1026, 0.1599, 1.268), (-1.372, 0.1254, 1.955), (0.02929, 0.2933, 1.468), (1.177, 0.199, 2.617), (0.1794, 0.1958, 1.321), (1.26, 0.1452, 2.536), (0.1951, -0.03518, 1.307), (1.269, 0.01782, 2.528), (0.06067, -0.1686, 1.441), (1.194, -0.0558, 2.602), (-0.08942, -0.07112, 1.589), (1.112, -0.002, 2.684), (-0.1051, 0.1599, 1.602), (1.103, 0.1254, 2.691)], [], [(6, 9, 0), (0, 9, 2), (8, 4, 11), (7, 11, 12), (0, 2, 14), (10, 14, 4), (1, 4, 15), (12, 1, 5), (2, 12, 5), (3, 2, 5), (4, 3, 15), (15, 3, 5), (5, 1, 15), (4, 14, 3), (14, 2, 3), (13, 12, 2), (12, 11, 1), (11, 4, 1), (10, 0, 14), (2, 9, 13), (13, 9, 12), (9, 7, 12), (7, 8, 11), (8, 10, 4), (6, 0, 10), (6, 7, 9), (8, 6, 10), (6, 8, 7), (22, 25, 16), (16, 25, 18), (24, 20, 27), (23, 27, 28), (16, 18, 30), (26, 30, 20), (17, 20, 31), (28, 17, 21), (18, 28, 21), (19, 18, 21), (20, 19, 31), (31, 19, 21), (21, 17, 31), (20, 30, 19), (30, 18, 19), (29, 28, 18), (28, 27, 17), (27, 20, 17), (26, 16, 30), (18, 25, 29), (29, 25, 28), (25, 23, 28), (23, 24, 27), (24, 26, 20), (22, 16, 26), (22, 23, 25), (24, 22, 26), (22, 24, 23), (32, 33, 35, 34), (34, 35, 37, 36), (36, 37, 39, 38), (38, 39, 41, 40), (35, 33, 43, 41, 39, 37), (42, 43, 33, 32), (40, 41, 43, 42), (32, 34, 36, 38, 40, 42), (44, 45, 47, 46), (46, 47, 49, 48), (48, 49, 51, 50), (50, 51, 53, 52), (47, 45, 55, 53, 51, 49), (54, 55, 45, 44), (52, 53, 55, 54), (44, 46, 48, 50, 52, 54), (56, 57, 59, 58), (58, 59, 61, 60), (60, 61, 63, 62), (62, 63, 65, 64), (59, 57, 67, 65, 63, 61), (66, 67, 57, 56), (64, 65, 67, 66), (56, 58, 60, 62, 64, 66)])
me_cylinder_014.polygons.foreach_set('material_index', [1, 1, 1, 1, 1, 1, 1, 1, 1, 1, 1, 1, 1, 1, 1, 1, 1, 1, 1, 1, 1, 1, 1, 1, 1, 1, 1, 1, 1, 1, 1, 1, 1, 1, 1, 1, 1, 1, 1, 1, 1, 1, 1, 1, 1, 1, 1, 1, 1, 1, 1, 1, 1, 1, 1, 1, 0, 0, 0, 0, 0, 0, 0, 0, 0, 0, 0, 0, 0, 0, 0, 0, 0, 0, 0, 0, 0, 0, 0, 0])
me_cylinder_014.materials.append(mat_brown)
me_cylinder_014.materials.append(mat_leaves)
me_cylinder_014.use_remesh_preserve_volume = False
me_cylinder_014.use_remesh_preserve_attributes = False
me_cylinder_014.use_mirror_vertex_groups = False
me_cylinder_014.update()
me_cylinder_013 = bpy.data.meshes.new('Cylinder.013')
me_cylinder_013.from_pydata([(2.869, 1.822, 2.768), (0.3955, -0.3722, 3.518), (2.304, 1.682, 4.534), (3.075, 0.005047, 4.307), (2.389, -1.139, 3.278), (1.472, 0.2296, 5.016), (2.158, 0.9026, 1.549), (0.7575, 0.2991, 1.955), (2.324, -0.4607, 2.002), (1.336, 2.163, 2.606), (3.442, 0.6555, 2.736), (0.6893, -0.5832, 2.631), (0.2187, 1.216, 3.839), (0.9565, 2.04, 3.604), (3.446, 0.7579, 3.845), (1.422, -0.6722, 4.433), (-2.119, 0.8123, 1.617), (-1.88, -0.804, 2.841), (-2.468, 0.8853, 2.679), (-1.362, 0.8123, 2.841), (-0.8553, -0.04116, 2.633), (-2.062, 0.2177, 3.378), (-1.706, -0.04115, 1.257), (-1.887, -0.804, 1.794), (-1.036, -0.1909, 1.794), (-2.734, 0.08829, 1.646), (-1.356, 0.808, 1.794), (-1.561, -0.9045, 2.371), (-2.774, -0.4326, 2.674), (-2.928, 0.08829, 2.264), (-1.561, 1.081, 2.371), (-1.545, -0.1579, 3.275), (0.09583, 0.3901, -1.054), (0.09583, 0.2152, 1.677), (0.4337, 0.1951, -1.054), (0.2822, 0.1076, 1.677), (0.4337, -0.1951, -1.054), (0.2822, -0.1076, 1.677), (0.09583, -0.3901, -1.054), (0.09583, -0.2152, 1.677), (-0.242, -0.1951, -1.054), (-0.09054, -0.1076, 1.677), (-0.242, 0.1951, -1.054), (-0.09054, 0.1076, 1.677), (0.1732, 0.2933, 1.444), (-1.333, 0.199, 2.052), (0.2503, 0.1958, 1.64), (-1.29, 0.1452, 2.16), (0.2567, -0.03518, 1.66), (-1.287, 0.01782, 2.171), (0.1861, -0.1686, 1.484), (-1.326, -0.0558, 2.073), (0.109, -0.07112, 1.288), (-1.368, -0.001999, 1.965), (0.1026, 0.1599, 1.268), (-1.372, 0.1254, 1.955), (0.02929, 0.2933, 1.468), (1.177, 0.199, 2.617), (0.1794, 0.1958, 1.321), (1.26, 0.1452, 2.536), (0.1951, -0.03518, 1.307), (1.269, 0.01782, 2.528), (0.06067, -0.1686, 1.441), (1.194, -0.0558, 2.602), (-0.08942, -0.07112, 1.589), (1.112, -0.002, 2.684), (-0.1051, 0.1599, 1.602), (1.103, 0.1254, 2.691)], [], [(6, 9, 0), (0, 9, 2), (8, 4, 11), (7, 11, 12), (0, 2, 14), (10, 14, 4), (1, 4, 15), (12, 1, 5), (2, 12, 5), (3, 2, 5), (4, 3, 15), (15, 3, 5), (5, 1, 15), (4, 14, 3), (14, 2, 3), (13, 12, 2), (12, 11, 1), (11, 4, 1), (10, 0, 14), (2, 9, 13), (13, 9, 12), (9, 7, 12), (7, 8, 11), (8, 10, 4), (6, 0, 10), (6, 7, 9), (8, 6, 10), (6, 8, 7), (22, 25, 16), (16, 25, 18), (24, 20, 27), (23, 27, 28), (16, 18, 30), (26, 30, 20), (17, 20, 31), (28, 17, 21), (18, 28, 21), (19, 18, 21), (20, 19, 31), (31, 19, 21), (21, 17, 31), (20, 30, 19), (30, 18, 19), (29, 28, 18), (28, 27, 17), (27, 20, 17), (26, 16, 30), (18, 25, 29), (29, 25, 28), (25, 23, 28), (23, 24, 27), (24, 26, 20), (22, 16, 26), (22, 23, 25), (24, 22, 26), (22, 24, 23), (32, 33, 35, 34), (34, 35, 37, 36), (36, 37, 39, 38), (38, 39, 41, 40), (35, 33, 43, 41, 39, 37), (42, 43, 33, 32), (40, 41, 43, 42), (32, 34, 36, 38, 40, 42), (44, 45, 47, 46), (46, 47, 49, 48), (48, 49, 51, 50), (50, 51, 53, 52), (47, 45, 55, 53, 51, 49), (54, 55, 45, 44), (52, 53, 55, 54), (44, 46, 48, 50, 52, 54), (56, 57, 59, 58), (58, 59, 61, 60), (60, 61, 63, 62), (62, 63, 65, 64), (59, 57, 67, 65, 63, 61), (66, 67, 57, 56), (64, 65, 67, 66), (56, 58, 60, 62, 64, 66)])
me_cylinder_013.polygons.foreach_set('material_index', [1, 1, 1, 1, 1, 1, 1, 1, 1, 1, 1, 1, 1, 1, 1, 1, 1, 1, 1, 1, 1, 1, 1, 1, 1, 1, 1, 1, 1, 1, 1, 1, 1, 1, 1, 1, 1, 1, 1, 1, 1, 1, 1, 1, 1, 1, 1, 1, 1, 1, 1, 1, 1, 1, 1, 1, 0, 0, 0, 0, 0, 0, 0, 0, 0, 0, 0, 0, 0, 0, 0, 0, 0, 0, 0, 0, 0, 0, 0, 0])
me_cylinder_013.materials.append(mat_brown)
me_cylinder_013.materials.append(mat_leaves)
me_cylinder_013.use_remesh_preserve_volume = False
me_cylinder_013.use_remesh_preserve_attributes = False
me_cylinder_013.use_mirror_vertex_groups = False
me_cylinder_013.update()
me_cylinder_012 = bpy.data.meshes.new('Cylinder.012')
me_cylinder_012.from_pydata([(2.869, 1.822, 2.768), (0.3955, -0.3722, 3.518), (2.304, 1.682, 4.534), (3.075, 0.005047, 4.307), (2.389, -1.139, 3.278), (1.472, 0.2296, 5.016), (2.158, 0.9026, 1.549), (0.7575, 0.2991, 1.955), (2.324, -0.4607, 2.002), (1.336, 2.163, 2.606), (3.442, 0.6555, 2.736), (0.6893, -0.5832, 2.631), (0.2187, 1.216, 3.839), (0.9565, 2.04, 3.604), (3.446, 0.7579, 3.845), (1.422, -0.6722, 4.433), (-2.119, 0.8123, 1.617), (-1.88, -0.804, 2.841), (-2.468, 0.8853, 2.679), (-1.362, 0.8123, 2.841), (-0.8553, -0.04116, 2.633), (-2.062, 0.2177, 3.378), (-1.706, -0.04115, 1.257), (-1.887, -0.804, 1.794), (-1.036, -0.1909, 1.794), (-2.734, 0.08829, 1.646), (-1.356, 0.808, 1.794), (-1.561, -0.9045, 2.371), (-2.774, -0.4326, 2.674), (-2.928, 0.08829, 2.264), (-1.561, 1.081, 2.371), (-1.545, -0.1579, 3.275), (0.09583, 0.3901, -1.054), (0.09583, 0.2152, 1.677), (0.4337, 0.1951, -1.054), (0.2822, 0.1076, 1.677), (0.4337, -0.1951, -1.054), (0.2822, -0.1076, 1.677), (0.09583, -0.3901, -1.054), (0.09583, -0.2152, 1.677), (-0.242, -0.1951, -1.054), (-0.09054, -0.1076, 1.677), (-0.242, 0.1951, -1.054), (-0.09054, 0.1076, 1.677), (0.1732, 0.2933, 1.444), (-1.333, 0.199, 2.052), (0.2503, 0.1958, 1.64), (-1.29, 0.1452, 2.16), (0.2567, -0.03518, 1.66), (-1.287, 0.01782, 2.171), (0.1861, -0.1686, 1.484), (-1.326, -0.0558, 2.073), (0.109, -0.07112, 1.288), (-1.368, -0.001999, 1.965), (0.1026, 0.1599, 1.268), (-1.372, 0.1254, 1.955), (0.02929, 0.2933, 1.468), (1.177, 0.199, 2.617), (0.1794, 0.1958, 1.321), (1.26, 0.1452, 2.536), (0.1951, -0.03518, 1.307), (1.269, 0.01782, 2.528), (0.06067, -0.1686, 1.441), (1.194, -0.0558, 2.602), (-0.08942, -0.07112, 1.589), (1.112, -0.002, 2.684), (-0.1051, 0.1599, 1.602), (1.103, 0.1254, 2.691)], [], [(6, 9, 0), (0, 9, 2), (8, 4, 11), (7, 11, 12), (0, 2, 14), (10, 14, 4), (1, 4, 15), (12, 1, 5), (2, 12, 5), (3, 2, 5), (4, 3, 15), (15, 3, 5), (5, 1, 15), (4, 14, 3), (14, 2, 3), (13, 12, 2), (12, 11, 1), (11, 4, 1), (10, 0, 14), (2, 9, 13), (13, 9, 12), (9, 7, 12), (7, 8, 11), (8, 10, 4), (6, 0, 10), (6, 7, 9), (8, 6, 10), (6, 8, 7), (22, 25, 16), (16, 25, 18), (24, 20, 27), (23, 27, 28), (16, 18, 30), (26, 30, 20), (17, 20, 31), (28, 17, 21), (18, 28, 21), (19, 18, 21), (20, 19, 31), (31, 19, 21), (21, 17, 31), (20, 30, 19), (30, 18, 19), (29, 28, 18), (28, 27, 17), (27, 20, 17), (26, 16, 30), (18, 25, 29), (29, 25, 28), (25, 23, 28), (23, 24, 27), (24, 26, 20), (22, 16, 26), (22, 23, 25), (24, 22, 26), (22, 24, 23), (32, 33, 35, 34), (34, 35, 37, 36), (36, 37, 39, 38), (38, 39, 41, 40), (35, 33, 43, 41, 39, 37), (42, 43, 33, 32), (40, 41, 43, 42), (32, 34, 36, 38, 40, 42), (44, 45, 47, 46), (46, 47, 49, 48), (48, 49, 51, 50), (50, 51, 53, 52), (47, 45, 55, 53, 51, 49), (54, 55, 45, 44), (52, 53, 55, 54), (44, 46, 48, 50, 52, 54), (56, 57, 59, 58), (58, 59, 61, 60), (60, 61, 63, 62), (62, 63, 65, 64), (59, 57, 67, 65, 63, 61), (66, 67, 57, 56), (64, 65, 67, 66), (56, 58, 60, 62, 64, 66)])
me_cylinder_012.polygons.foreach_set('material_index', [1, 1, 1, 1, 1, 1, 1, 1, 1, 1, 1, 1, 1, 1, 1, 1, 1, 1, 1, 1, 1, 1, 1, 1, 1, 1, 1, 1, 1, 1, 1, 1, 1, 1, 1, 1, 1, 1, 1, 1, 1, 1, 1, 1, 1, 1, 1, 1, 1, 1, 1, 1, 1, 1, 1, 1, 0, 0, 0, 0, 0, 0, 0, 0, 0, 0, 0, 0, 0, 0, 0, 0, 0, 0, 0, 0, 0, 0, 0, 0])
me_cylinder_012.materials.append(mat_brown)
me_cylinder_012.materials.append(mat_leaves)
me_cylinder_012.use_remesh_preserve_volume = False
me_cylinder_012.use_remesh_preserve_attributes = False
me_cylinder_012.use_mirror_vertex_groups = False
me_cylinder_012.update()
me_cylinder_011 = bpy.data.meshes.new('Cylinder.011')
me_cylinder_011.from_pydata([(2.869, 1.822, 2.768), (0.3955, -0.3722, 3.518), (2.304, 1.682, 4.534), (3.075, 0.005047, 4.307), (2.389, -1.139, 3.278), (1.472, 0.2296, 5.016), (2.158, 0.9026, 1.549), (0.7575, 0.2991, 1.955), (2.324, -0.4607, 2.002), (1.336, 2.163, 2.606), (3.442, 0.6555, 2.736), (0.6893, -0.5832, 2.631), (0.2187, 1.216, 3.839), (0.9565, 2.04, 3.604), (3.446, 0.7579, 3.845), (1.422, -0.6722, 4.433), (-2.119, 0.8123, 1.617), (-1.88, -0.804, 2.841), (-2.468, 0.8853, 2.679), (-1.362, 0.8123, 2.841), (-0.8553, -0.04116, 2.633), (-2.062, 0.2177, 3.378), (-1.706, -0.04115, 1.257), (-1.887, -0.804, 1.794), (-1.036, -0.1909, 1.794), (-2.734, 0.08829, 1.646), (-1.356, 0.808, 1.794), (-1.561, -0.9045, 2.371), (-2.774, -0.4326, 2.674), (-2.928, 0.08829, 2.264), (-1.561, 1.081, 2.371), (-1.545, -0.1579, 3.275), (0.09583, 0.3901, -1.054), (0.09583, 0.2152, 1.677), (0.4337, 0.1951, -1.054), (0.2822, 0.1076, 1.677), (0.4337, -0.1951, -1.054), (0.2822, -0.1076, 1.677), (0.09583, -0.3901, -1.054), (0.09583, -0.2152, 1.677), (-0.242, -0.1951, -1.054), (-0.09054, -0.1076, 1.677), (-0.242, 0.1951, -1.054), (-0.09054, 0.1076, 1.677), (0.1732, 0.2933, 1.444), (-1.333, 0.199, 2.052), (0.2503, 0.1958, 1.64), (-1.29, 0.1452, 2.16), (0.2567, -0.03518, 1.66), (-1.287, 0.01782, 2.171), (0.1861, -0.1686, 1.484), (-1.326, -0.0558, 2.073), (0.109, -0.07112, 1.288), (-1.368, -0.001999, 1.965), (0.1026, 0.1599, 1.268), (-1.372, 0.1254, 1.955), (0.02929, 0.2933, 1.468), (1.177, 0.199, 2.617), (0.1794, 0.1958, 1.321), (1.26, 0.1452, 2.536), (0.1951, -0.03518, 1.307), (1.269, 0.01782, 2.528), (0.06067, -0.1686, 1.441), (1.194, -0.0558, 2.602), (-0.08942, -0.07112, 1.589), (1.112, -0.002, 2.684), (-0.1051, 0.1599, 1.602), (1.103, 0.1254, 2.691)], [], [(6, 9, 0), (0, 9, 2), (8, 4, 11), (7, 11, 12), (0, 2, 14), (10, 14, 4), (1, 4, 15), (12, 1, 5), (2, 12, 5), (3, 2, 5), (4, 3, 15), (15, 3, 5), (5, 1, 15), (4, 14, 3), (14, 2, 3), (13, 12, 2), (12, 11, 1), (11, 4, 1), (10, 0, 14), (2, 9, 13), (13, 9, 12), (9, 7, 12), (7, 8, 11), (8, 10, 4), (6, 0, 10), (6, 7, 9), (8, 6, 10), (6, 8, 7), (22, 25, 16), (16, 25, 18), (24, 20, 27), (23, 27, 28), (16, 18, 30), (26, 30, 20), (17, 20, 31), (28, 17, 21), (18, 28, 21), (19, 18, 21), (20, 19, 31), (31, 19, 21), (21, 17, 31), (20, 30, 19), (30, 18, 19), (29, 28, 18), (28, 27, 17), (27, 20, 17), (26, 16, 30), (18, 25, 29), (29, 25, 28), (25, 23, 28), (23, 24, 27), (24, 26, 20), (22, 16, 26), (22, 23, 25), (24, 22, 26), (22, 24, 23), (32, 33, 35, 34), (34, 35, 37, 36), (36, 37, 39, 38), (38, 39, 41, 40), (35, 33, 43, 41, 39, 37), (42, 43, 33, 32), (40, 41, 43, 42), (32, 34, 36, 38, 40, 42), (44, 45, 47, 46), (46, 47, 49, 48), (48, 49, 51, 50), (50, 51, 53, 52), (47, 45, 55, 53, 51, 49), (54, 55, 45, 44), (52, 53, 55, 54), (44, 46, 48, 50, 52, 54), (56, 57, 59, 58), (58, 59, 61, 60), (60, 61, 63, 62), (62, 63, 65, 64), (59, 57, 67, 65, 63, 61), (66, 67, 57, 56), (64, 65, 67, 66), (56, 58, 60, 62, 64, 66)])
me_cylinder_011.polygons.foreach_set('material_index', [1, 1, 1, 1, 1, 1, 1, 1, 1, 1, 1, 1, 1, 1, 1, 1, 1, 1, 1, 1, 1, 1, 1, 1, 1, 1, 1, 1, 1, 1, 1, 1, 1, 1, 1, 1, 1, 1, 1, 1, 1, 1, 1, 1, 1, 1, 1, 1, 1, 1, 1, 1, 1, 1, 1, 1, 0, 0, 0, 0, 0, 0, 0, 0, 0, 0, 0, 0, 0, 0, 0, 0, 0, 0, 0, 0, 0, 0, 0, 0])
me_cylinder_011.materials.append(mat_brown)
me_cylinder_011.materials.append(mat_leaves)
me_cylinder_011.use_remesh_preserve_volume = False
me_cylinder_011.use_remesh_preserve_attributes = False
me_cylinder_011.use_mirror_vertex_groups = False
me_cylinder_011.update()
me_cylinder_010 = bpy.data.meshes.new('Cylinder.010')
me_cylinder_010.from_pydata([(0.0, 0.2124, -0.2124), (-8.527e-09, 0.09085, 1.428), (0.1839, 0.1062, -0.2124), (0.07868, 0.04543, 1.428), (0.1839, -0.1062, -0.2124), (0.07868, -0.04543, 1.428), (-1.857e-08, -0.2124, -0.2124), (-1.647e-08, -0.09085, 1.428), (-0.1839, -0.1062, -0.2124), (-0.07868, -0.04543, 1.428), (-0.1839, 0.1062, -0.2124), (-0.07868, 0.04543, 1.428), (-0.1477, 0.7054, 1.336), (0.09121, -0.9109, 2.561), (-0.7599, -0.2978, 2.561), (-0.4965, 0.7784, 2.398), (0.6091, 0.7054, 2.561), (0.9373, -0.2909, 2.561), (0.1761, 0.2537, 3.031), (-0.000882, -0.2909, 1.043), (0.08397, -0.9109, 1.513), (0.9351, -0.2978, 1.513), (0.5065, -0.01863, 1.079), (-0.7621, -0.2909, 1.513), (-0.6174, 0.2276, 1.305), (0.615, 0.7011, 1.513), (1.131, -0.01863, 2.09), (0.4102, -1.011, 2.09), (-0.5002, -0.8276, 2.037), (-0.9563, -0.01863, 1.983), (0.4102, 0.9742, 2.09), (0.4265, -0.2649, 2.994), (-0.3313, -0.01863, 2.994)], [], [(0, 1, 3, 2), (2, 3, 5, 4), (4, 5, 7, 6), (6, 7, 9, 8), (3, 1, 11, 9, 7, 5), (10, 11, 1, 0), (8, 9, 11, 10), (0, 2, 4, 6, 8, 10), (19, 24, 12), (19, 12, 22), (12, 24, 15), (21, 26, 27), (20, 27, 28), (12, 15, 30), (25, 30, 26), (13, 17, 31), (14, 13, 32), (15, 14, 32), (16, 15, 18), (17, 16, 31), (31, 16, 18), (18, 15, 32), (32, 31, 18), (32, 13, 31), (26, 16, 17), (26, 30, 16), (30, 15, 16), (29, 14, 15), (28, 13, 14), (28, 27, 13), (27, 17, 13), (27, 26, 17), (25, 12, 30), (15, 24, 29), (24, 23, 29), (29, 28, 14), (29, 23, 28), (23, 20, 28), (20, 21, 27), (21, 25, 26), (22, 12, 25), (24, 19, 23), (19, 20, 23), (21, 22, 25), (19, 22, 20), (22, 21, 20)])
me_cylinder_010.polygons.foreach_set('material_index', [0, 0, 0, 0, 0, 0, 0, 0, 1, 1, 1, 1, 1, 1, 1, 1, 1, 1, 1, 1, 1, 1, 1, 1, 1, 1, 1, 1, 1, 1, 1, 1, 1, 1, 1, 1, 1, 1, 1, 1, 1, 1, 1, 1, 1, 1])
me_cylinder_010.materials.append(mat_brown)
me_cylinder_010.materials.append(mat_leaves)
me_cylinder_010.use_remesh_preserve_volume = False
me_cylinder_010.use_remesh_preserve_attributes = False
me_cylinder_010.use_mirror_vertex_groups = False
me_cylinder_010.update()
me_cylinder_009 = bpy.data.meshes.new('Cylinder.009')
me_cylinder_009.from_pydata([(0.0, 0.2124, -0.2124), (-8.527e-09, 0.09085, 1.428), (0.1839, 0.1062, -0.2124), (0.07868, 0.04543, 1.428), (0.1839, -0.1062, -0.2124), (0.07868, -0.04543, 1.428), (-1.857e-08, -0.2124, -0.2124), (-1.647e-08, -0.09085, 1.428), (-0.1839, -0.1062, -0.2124), (-0.07868, -0.04543, 1.428), (-0.1839, 0.1062, -0.2124), (-0.07868, 0.04543, 1.428), (-0.1477, 0.7054, 1.336), (0.09121, -0.9109, 2.561), (-0.7599, -0.2978, 2.561), (-0.4965, 0.7784, 2.398), (0.6091, 0.7054, 2.561), (0.9373, -0.2909, 2.561), (0.1761, 0.2537, 3.031), (-0.000882, -0.2909, 1.043), (0.08397, -0.9109, 1.513), (0.9351, -0.2978, 1.513), (0.5065, -0.01863, 1.079), (-0.7621, -0.2909, 1.513), (-0.6174, 0.2276, 1.305), (0.615, 0.7011, 1.513), (1.131, -0.01863, 2.09), (0.4102, -1.011, 2.09), (-0.5002, -0.8276, 2.037), (-0.9563, -0.01863, 1.983), (0.4102, 0.9742, 2.09), (0.4265, -0.2649, 2.994), (-0.3313, -0.01863, 2.994)], [], [(0, 1, 3, 2), (2, 3, 5, 4), (4, 5, 7, 6), (6, 7, 9, 8), (3, 1, 11, 9, 7, 5), (10, 11, 1, 0), (8, 9, 11, 10), (0, 2, 4, 6, 8, 10), (19, 24, 12), (19, 12, 22), (12, 24, 15), (21, 26, 27), (20, 27, 28), (12, 15, 30), (25, 30, 26), (13, 17, 31), (14, 13, 32), (15, 14, 32), (16, 15, 18), (17, 16, 31), (31, 16, 18), (18, 15, 32), (32, 31, 18), (32, 13, 31), (26, 16, 17), (26, 30, 16), (30, 15, 16), (29, 14, 15), (28, 13, 14), (28, 27, 13), (27, 17, 13), (27, 26, 17), (25, 12, 30), (15, 24, 29), (24, 23, 29), (29, 28, 14), (29, 23, 28), (23, 20, 28), (20, 21, 27), (21, 25, 26), (22, 12, 25), (24, 19, 23), (19, 20, 23), (21, 22, 25), (19, 22, 20), (22, 21, 20)])
me_cylinder_009.polygons.foreach_set('material_index', [0, 0, 0, 0, 0, 0, 0, 0, 1, 1, 1, 1, 1, 1, 1, 1, 1, 1, 1, 1, 1, 1, 1, 1, 1, 1, 1, 1, 1, 1, 1, 1, 1, 1, 1, 1, 1, 1, 1, 1, 1, 1, 1, 1, 1, 1])
me_cylinder_009.materials.append(mat_brown)
me_cylinder_009.materials.append(mat_leaves)
me_cylinder_009.use_remesh_preserve_volume = False
me_cylinder_009.use_remesh_preserve_attributes = False
me_cylinder_009.use_mirror_vertex_groups = False
me_cylinder_009.update()
me_cylinder_008 = bpy.data.meshes.new('Cylinder.008')
me_cylinder_008.from_pydata([(0.0, 0.2124, -0.2124), (-8.527e-09, 0.09085, 1.428), (0.1839, 0.1062, -0.2124), (0.07868, 0.04543, 1.428), (0.1839, -0.1062, -0.2124), (0.07868, -0.04543, 1.428), (-1.857e-08, -0.2124, -0.2124), (-1.647e-08, -0.09085, 1.428), (-0.1839, -0.1062, -0.2124), (-0.07868, -0.04543, 1.428), (-0.1839, 0.1062, -0.2124), (-0.07868, 0.04543, 1.428), (-0.1477, 0.7054, 1.336), (0.09121, -0.9109, 2.561), (-0.7599, -0.2978, 2.561), (-0.4965, 0.7784, 2.398), (0.6091, 0.7054, 2.561), (0.9373, -0.2909, 2.561), (0.1761, 0.2537, 3.031), (-0.000882, -0.2909, 1.043), (0.08397, -0.9109, 1.513), (0.9351, -0.2978, 1.513), (0.5065, -0.01863, 1.079), (-0.7621, -0.2909, 1.513), (-0.6174, 0.2276, 1.305), (0.615, 0.7011, 1.513), (1.131, -0.01863, 2.09), (0.4102, -1.011, 2.09), (-0.5002, -0.8276, 2.037), (-0.9563, -0.01863, 1.983), (0.4102, 0.9742, 2.09), (0.4265, -0.2649, 2.994), (-0.3313, -0.01863, 2.994)], [], [(0, 1, 3, 2), (2, 3, 5, 4), (4, 5, 7, 6), (6, 7, 9, 8), (3, 1, 11, 9, 7, 5), (10, 11, 1, 0), (8, 9, 11, 10), (0, 2, 4, 6, 8, 10), (19, 24, 12), (19, 12, 22), (12, 24, 15), (21, 26, 27), (20, 27, 28), (12, 15, 30), (25, 30, 26), (13, 17, 31), (14, 13, 32), (15, 14, 32), (16, 15, 18), (17, 16, 31), (31, 16, 18), (18, 15, 32), (32, 31, 18), (32, 13, 31), (26, 16, 17), (26, 30, 16), (30, 15, 16), (29, 14, 15), (28, 13, 14), (28, 27, 13), (27, 17, 13), (27, 26, 17), (25, 12, 30), (15, 24, 29), (24, 23, 29), (29, 28, 14), (29, 23, 28), (23, 20, 28), (20, 21, 27), (21, 25, 26), (22, 12, 25), (24, 19, 23), (19, 20, 23), (21, 22, 25), (19, 22, 20), (22, 21, 20)])
me_cylinder_008.polygons.foreach_set('material_index', [0, 0, 0, 0, 0, 0, 0, 0, 1, 1, 1, 1, 1, 1, 1, 1, 1, 1, 1, 1, 1, 1, 1, 1, 1, 1, 1, 1, 1, 1, 1, 1, 1, 1, 1, 1, 1, 1, 1, 1, 1, 1, 1, 1, 1, 1])
me_cylinder_008.materials.append(mat_brown)
me_cylinder_008.materials.append(mat_leaves)
me_cylinder_008.use_remesh_preserve_volume = False
me_cylinder_008.use_remesh_preserve_attributes = False
me_cylinder_008.use_mirror_vertex_groups = False
me_cylinder_008.update()
me_cylinder_007 = bpy.data.meshes.new('Cylinder.007')
me_cylinder_007.from_pydata([(0.0, 0.2124, -0.2124), (-8.527e-09, 0.09085, 1.428), (0.1839, 0.1062, -0.2124), (0.07868, 0.04543, 1.428), (0.1839, -0.1062, -0.2124), (0.07868, -0.04543, 1.428), (-1.857e-08, -0.2124, -0.2124), (-1.647e-08, -0.09085, 1.428), (-0.1839, -0.1062, -0.2124), (-0.07868, -0.04543, 1.428), (-0.1839, 0.1062, -0.2124), (-0.07868, 0.04543, 1.428), (-0.1477, 0.7054, 1.336), (0.09121, -0.9109, 2.561), (-0.7599, -0.2978, 2.561), (-0.4965, 0.7784, 2.398), (0.6091, 0.7054, 2.561), (0.9373, -0.2909, 2.561), (0.1761, 0.2537, 3.031), (-0.000882, -0.2909, 1.043), (0.08397, -0.9109, 1.513), (0.9351, -0.2978, 1.513), (0.5065, -0.01863, 1.079), (-0.7621, -0.2909, 1.513), (-0.6174, 0.2276, 1.305), (0.615, 0.7011, 1.513), (1.131, -0.01863, 2.09), (0.4102, -1.011, 2.09), (-0.5002, -0.8276, 2.037), (-0.9563, -0.01863, 1.983), (0.4102, 0.9742, 2.09), (0.4265, -0.2649, 2.994), (-0.3313, -0.01863, 2.994)], [], [(0, 1, 3, 2), (2, 3, 5, 4), (4, 5, 7, 6), (6, 7, 9, 8), (3, 1, 11, 9, 7, 5), (10, 11, 1, 0), (8, 9, 11, 10), (0, 2, 4, 6, 8, 10), (19, 24, 12), (19, 12, 22), (12, 24, 15), (21, 26, 27), (20, 27, 28), (12, 15, 30), (25, 30, 26), (13, 17, 31), (14, 13, 32), (15, 14, 32), (16, 15, 18), (17, 16, 31), (31, 16, 18), (18, 15, 32), (32, 31, 18), (32, 13, 31), (26, 16, 17), (26, 30, 16), (30, 15, 16), (29, 14, 15), (28, 13, 14), (28, 27, 13), (27, 17, 13), (27, 26, 17), (25, 12, 30), (15, 24, 29), (24, 23, 29), (29, 28, 14), (29, 23, 28), (23, 20, 28), (20, 21, 27), (21, 25, 26), (22, 12, 25), (24, 19, 23), (19, 20, 23), (21, 22, 25), (19, 22, 20), (22, 21, 20)])
me_cylinder_007.polygons.foreach_set('material_index', [0, 0, 0, 0, 0, 0, 0, 0, 1, 1, 1, 1, 1, 1, 1, 1, 1, 1, 1, 1, 1, 1, 1, 1, 1, 1, 1, 1, 1, 1, 1, 1, 1, 1, 1, 1, 1, 1, 1, 1, 1, 1, 1, 1, 1, 1])
me_cylinder_007.materials.append(mat_brown)
me_cylinder_007.materials.append(mat_leaves)
me_cylinder_007.use_remesh_preserve_volume = False
me_cylinder_007.use_remesh_preserve_attributes = False
me_cylinder_007.use_mirror_vertex_groups = False
me_cylinder_007.update()
me_cylinder_006 = bpy.data.meshes.new('Cylinder.006')
me_cylinder_006.from_pydata([(0.0, 0.2124, -0.2124), (-8.527e-09, 0.09085, 1.428), (0.1839, 0.1062, -0.2124), (0.07868, 0.04543, 1.428), (0.1839, -0.1062, -0.2124), (0.07868, -0.04543, 1.428), (-1.857e-08, -0.2124, -0.2124), (-1.647e-08, -0.09085, 1.428), (-0.1839, -0.1062, -0.2124), (-0.07868, -0.04543, 1.428), (-0.1839, 0.1062, -0.2124), (-0.07868, 0.04543, 1.428), (-0.1477, 0.7054, 1.336), (0.09121, -0.9109, 2.561), (-0.7599, -0.2978, 2.561), (-0.4965, 0.7784, 2.398), (0.6091, 0.7054, 2.561), (0.9373, -0.2909, 2.561), (0.1761, 0.2537, 3.031), (-0.000882, -0.2909, 1.043), (0.08397, -0.9109, 1.513), (0.9351, -0.2978, 1.513), (0.5065, -0.01863, 1.079), (-0.7621, -0.2909, 1.513), (-0.6174, 0.2276, 1.305), (0.615, 0.7011, 1.513), (1.131, -0.01863, 2.09), (0.4102, -1.011, 2.09), (-0.5002, -0.8276, 2.037), (-0.9563, -0.01863, 1.983), (0.4102, 0.9742, 2.09), (0.4265, -0.2649, 2.994), (-0.3313, -0.01863, 2.994)], [], [(0, 1, 3, 2), (2, 3, 5, 4), (4, 5, 7, 6), (6, 7, 9, 8), (3, 1, 11, 9, 7, 5), (10, 11, 1, 0), (8, 9, 11, 10), (0, 2, 4, 6, 8, 10), (19, 24, 12), (19, 12, 22), (12, 24, 15), (21, 26, 27), (20, 27, 28), (12, 15, 30), (25, 30, 26), (13, 17, 31), (14, 13, 32), (15, 14, 32), (16, 15, 18), (17, 16, 31), (31, 16, 18), (18, 15, 32), (32, 31, 18), (32, 13, 31), (26, 16, 17), (26, 30, 16), (30, 15, 16), (29, 14, 15), (28, 13, 14), (28, 27, 13), (27, 17, 13), (27, 26, 17), (25, 12, 30), (15, 24, 29), (24, 23, 29), (29, 28, 14), (29, 23, 28), (23, 20, 28), (20, 21, 27), (21, 25, 26), (22, 12, 25), (24, 19, 23), (19, 20, 23), (21, 22, 25), (19, 22, 20), (22, 21, 20)])
me_cylinder_006.polygons.foreach_set('material_index', [0, 0, 0, 0, 0, 0, 0, 0, 1, 1, 1, 1, 1, 1, 1, 1, 1, 1, 1, 1, 1, 1, 1, 1, 1, 1, 1, 1, 1, 1, 1, 1, 1, 1, 1, 1, 1, 1, 1, 1, 1, 1, 1, 1, 1, 1])
me_cylinder_006.materials.append(mat_brown)
me_cylinder_006.materials.append(mat_leaves)
me_cylinder_006.use_remesh_preserve_volume = False
me_cylinder_006.use_remesh_preserve_attributes = False
me_cylinder_006.use_mirror_vertex_groups = False
me_cylinder_006.update()
me_cylinder_005 = bpy.data.meshes.new('Cylinder.005')
me_cylinder_005.from_pydata([(0.0, 0.2124, -0.2124), (-8.527e-09, 0.09085, 1.428), (0.1839, 0.1062, -0.2124), (0.07868, 0.04543, 1.428), (0.1839, -0.1062, -0.2124), (0.07868, -0.04543, 1.428), (-1.857e-08, -0.2124, -0.2124), (-1.647e-08, -0.09085, 1.428), (-0.1839, -0.1062, -0.2124), (-0.07868, -0.04543, 1.428), (-0.1839, 0.1062, -0.2124), (-0.07868, 0.04543, 1.428), (-0.1477, 0.7054, 1.336), (0.09121, -0.9109, 2.561), (-0.7599, -0.2978, 2.561), (-0.4965, 0.7784, 2.398), (0.6091, 0.7054, 2.561), (0.9373, -0.2909, 2.561), (0.1761, 0.2537, 3.031), (-0.000882, -0.2909, 1.043), (0.08397, -0.9109, 1.513), (0.9351, -0.2978, 1.513), (0.5065, -0.01863, 1.079), (-0.7621, -0.2909, 1.513), (-0.6174, 0.2276, 1.305), (0.615, 0.7011, 1.513), (1.131, -0.01863, 2.09), (0.4102, -1.011, 2.09), (-0.5002, -0.8276, 2.037), (-0.9563, -0.01863, 1.983), (0.4102, 0.9742, 2.09), (0.4265, -0.2649, 2.994), (-0.3313, -0.01863, 2.994)], [], [(0, 1, 3, 2), (2, 3, 5, 4), (4, 5, 7, 6), (6, 7, 9, 8), (3, 1, 11, 9, 7, 5), (10, 11, 1, 0), (8, 9, 11, 10), (0, 2, 4, 6, 8, 10), (19, 24, 12), (19, 12, 22), (12, 24, 15), (21, 26, 27), (20, 27, 28), (12, 15, 30), (25, 30, 26), (13, 17, 31), (14, 13, 32), (15, 14, 32), (16, 15, 18), (17, 16, 31), (31, 16, 18), (18, 15, 32), (32, 31, 18), (32, 13, 31), (26, 16, 17), (26, 30, 16), (30, 15, 16), (29, 14, 15), (28, 13, 14), (28, 27, 13), (27, 17, 13), (27, 26, 17), (25, 12, 30), (15, 24, 29), (24, 23, 29), (29, 28, 14), (29, 23, 28), (23, 20, 28), (20, 21, 27), (21, 25, 26), (22, 12, 25), (24, 19, 23), (19, 20, 23), (21, 22, 25), (19, 22, 20), (22, 21, 20)])
me_cylinder_005.polygons.foreach_set('material_index', [0, 0, 0, 0, 0, 0, 0, 0, 1, 1, 1, 1, 1, 1, 1, 1, 1, 1, 1, 1, 1, 1, 1, 1, 1, 1, 1, 1, 1, 1, 1, 1, 1, 1, 1, 1, 1, 1, 1, 1, 1, 1, 1, 1, 1, 1])
me_cylinder_005.materials.append(mat_brown)
me_cylinder_005.materials.append(mat_leaves)
me_cylinder_005.use_remesh_preserve_volume = False
me_cylinder_005.use_remesh_preserve_attributes = False
me_cylinder_005.use_mirror_vertex_groups = False
me_cylinder_005.update()
me_cylinder_004 = bpy.data.meshes.new('Cylinder.004')
me_cylinder_004.from_pydata([(0.0, 0.2124, -0.2124), (-8.527e-09, 0.09085, 1.428), (0.1839, 0.1062, -0.2124), (0.07868, 0.04543, 1.428), (0.1839, -0.1062, -0.2124), (0.07868, -0.04543, 1.428), (-1.857e-08, -0.2124, -0.2124), (-1.647e-08, -0.09085, 1.428), (-0.1839, -0.1062, -0.2124), (-0.07868, -0.04543, 1.428), (-0.1839, 0.1062, -0.2124), (-0.07868, 0.04543, 1.428), (-0.1477, 0.7054, 1.336), (0.09121, -0.9109, 2.561), (-0.7599, -0.2978, 2.561), (-0.4965, 0.7784, 2.398), (0.6091, 0.7054, 2.561), (0.9373, -0.2909, 2.561), (0.1761, 0.2537, 3.031), (-0.000882, -0.2909, 1.043), (0.08397, -0.9109, 1.513), (0.9351, -0.2978, 1.513), (0.5065, -0.01863, 1.079), (-0.7621, -0.2909, 1.513), (-0.6174, 0.2276, 1.305), (0.615, 0.7011, 1.513), (1.131, -0.01863, 2.09), (0.4102, -1.011, 2.09), (-0.5002, -0.8276, 2.037), (-0.9563, -0.01863, 1.983), (0.4102, 0.9742, 2.09), (0.4265, -0.2649, 2.994), (-0.3313, -0.01863, 2.994)], [], [(0, 1, 3, 2), (2, 3, 5, 4), (4, 5, 7, 6), (6, 7, 9, 8), (3, 1, 11, 9, 7, 5), (10, 11, 1, 0), (8, 9, 11, 10), (0, 2, 4, 6, 8, 10), (19, 24, 12), (19, 12, 22), (12, 24, 15), (21, 26, 27), (20, 27, 28), (12, 15, 30), (25, 30, 26), (13, 17, 31), (14, 13, 32), (15, 14, 32), (16, 15, 18), (17, 16, 31), (31, 16, 18), (18, 15, 32), (32, 31, 18), (32, 13, 31), (26, 16, 17), (26, 30, 16), (30, 15, 16), (29, 14, 15), (28, 13, 14), (28, 27, 13), (27, 17, 13), (27, 26, 17), (25, 12, 30), (15, 24, 29), (24, 23, 29), (29, 28, 14), (29, 23, 28), (23, 20, 28), (20, 21, 27), (21, 25, 26), (22, 12, 25), (24, 19, 23), (19, 20, 23), (21, 22, 25), (19, 22, 20), (22, 21, 20)])
me_cylinder_004.polygons.foreach_set('material_index', [0, 0, 0, 0, 0, 0, 0, 0, 1, 1, 1, 1, 1, 1, 1, 1, 1, 1, 1, 1, 1, 1, 1, 1, 1, 1, 1, 1, 1, 1, 1, 1, 1, 1, 1, 1, 1, 1, 1, 1, 1, 1, 1, 1, 1, 1])
me_cylinder_004.materials.append(mat_brown)
me_cylinder_004.materials.append(mat_leaves)
me_cylinder_004.use_remesh_preserve_volume = False
me_cylinder_004.use_remesh_preserve_attributes = False
me_cylinder_004.use_mirror_vertex_groups = False
me_cylinder_004.update()
me_cylinder_003 = bpy.data.meshes.new('Cylinder.003')
me_cylinder_003.from_pydata([(0.0, 0.2124, -0.2124), (-8.527e-09, 0.09085, 1.428), (0.1839, 0.1062, -0.2124), (0.07868, 0.04543, 1.428), (0.1839, -0.1062, -0.2124), (0.07868, -0.04543, 1.428), (-1.857e-08, -0.2124, -0.2124), (-1.647e-08, -0.09085, 1.428), (-0.1839, -0.1062, -0.2124), (-0.07868, -0.04543, 1.428), (-0.1839, 0.1062, -0.2124), (-0.07868, 0.04543, 1.428), (-0.1477, 0.7054, 1.336), (0.09121, -0.9109, 2.561), (-0.7599, -0.2978, 2.561), (-0.4965, 0.7784, 2.398), (0.6091, 0.7054, 2.561), (0.9373, -0.2909, 2.561), (0.1761, 0.2537, 3.031), (-0.000882, -0.2909, 1.043), (0.08397, -0.9109, 1.513), (0.9351, -0.2978, 1.513), (0.5065, -0.01863, 1.079), (-0.7621, -0.2909, 1.513), (-0.6174, 0.2276, 1.305), (0.615, 0.7011, 1.513), (1.131, -0.01863, 2.09), (0.4102, -1.011, 2.09), (-0.5002, -0.8276, 2.037), (-0.9563, -0.01863, 1.983), (0.4102, 0.9742, 2.09), (0.4265, -0.2649, 2.994), (-0.3313, -0.01863, 2.994)], [], [(0, 1, 3, 2), (2, 3, 5, 4), (4, 5, 7, 6), (6, 7, 9, 8), (3, 1, 11, 9, 7, 5), (10, 11, 1, 0), (8, 9, 11, 10), (0, 2, 4, 6, 8, 10), (19, 24, 12), (19, 12, 22), (12, 24, 15), (21, 26, 27), (20, 27, 28), (12, 15, 30), (25, 30, 26), (13, 17, 31), (14, 13, 32), (15, 14, 32), (16, 15, 18), (17, 16, 31), (31, 16, 18), (18, 15, 32), (32, 31, 18), (32, 13, 31), (26, 16, 17), (26, 30, 16), (30, 15, 16), (29, 14, 15), (28, 13, 14), (28, 27, 13), (27, 17, 13), (27, 26, 17), (25, 12, 30), (15, 24, 29), (24, 23, 29), (29, 28, 14), (29, 23, 28), (23, 20, 28), (20, 21, 27), (21, 25, 26), (22, 12, 25), (24, 19, 23), (19, 20, 23), (21, 22, 25), (19, 22, 20), (22, 21, 20)])
me_cylinder_003.polygons.foreach_set('material_index', [0, 0, 0, 0, 0, 0, 0, 0, 1, 1, 1, 1, 1, 1, 1, 1, 1, 1, 1, 1, 1, 1, 1, 1, 1, 1, 1, 1, 1, 1, 1, 1, 1, 1, 1, 1, 1, 1, 1, 1, 1, 1, 1, 1, 1, 1])
me_cylinder_003.materials.append(mat_brown)
me_cylinder_003.materials.append(mat_leaves)
me_cylinder_003.use_remesh_preserve_volume = False
me_cylinder_003.use_remesh_preserve_attributes = False
me_cylinder_003.use_mirror_vertex_groups = False
me_cylinder_003.update()
me_cylinder_002 = bpy.data.meshes.new('Cylinder.002')
me_cylinder_002.from_pydata([(0.0, 0.2124, -0.2124), (-8.527e-09, 0.09085, 1.428), (0.1839, 0.1062, -0.2124), (0.07868, 0.04543, 1.428), (0.1839, -0.1062, -0.2124), (0.07868, -0.04543, 1.428), (-1.857e-08, -0.2124, -0.2124), (-1.647e-08, -0.09085, 1.428), (-0.1839, -0.1062, -0.2124), (-0.07868, -0.04543, 1.428), (-0.1839, 0.1062, -0.2124), (-0.07868, 0.04543, 1.428), (-0.1477, 0.7054, 1.336), (0.09121, -0.9109, 2.561), (-0.7599, -0.2978, 2.561), (-0.4965, 0.7784, 2.398), (0.6091, 0.7054, 2.561), (0.9373, -0.2909, 2.561), (0.1761, 0.2537, 3.031), (-0.000882, -0.2909, 1.043), (0.08397, -0.9109, 1.513), (0.9351, -0.2978, 1.513), (0.5065, -0.01863, 1.079), (-0.7621, -0.2909, 1.513), (-0.6174, 0.2276, 1.305), (0.615, 0.7011, 1.513), (1.131, -0.01863, 2.09), (0.4102, -1.011, 2.09), (-0.5002, -0.8276, 2.037), (-0.9563, -0.01863, 1.983), (0.4102, 0.9742, 2.09), (0.4265, -0.2649, 2.994), (-0.3313, -0.01863, 2.994)], [], [(0, 1, 3, 2), (2, 3, 5, 4), (4, 5, 7, 6), (6, 7, 9, 8), (3, 1, 11, 9, 7, 5), (10, 11, 1, 0), (8, 9, 11, 10), (0, 2, 4, 6, 8, 10), (19, 24, 12), (19, 12, 22), (12, 24, 15), (21, 26, 27), (20, 27, 28), (12, 15, 30), (25, 30, 26), (13, 17, 31), (14, 13, 32), (15, 14, 32), (16, 15, 18), (17, 16, 31), (31, 16, 18), (18, 15, 32), (32, 31, 18), (32, 13, 31), (26, 16, 17), (26, 30, 16), (30, 15, 16), (29, 14, 15), (28, 13, 14), (28, 27, 13), (27, 17, 13), (27, 26, 17), (25, 12, 30), (15, 24, 29), (24, 23, 29), (29, 28, 14), (29, 23, 28), (23, 20, 28), (20, 21, 27), (21, 25, 26), (22, 12, 25), (24, 19, 23), (19, 20, 23), (21, 22, 25), (19, 22, 20), (22, 21, 20)])
me_cylinder_002.polygons.foreach_set('material_index', [0, 0, 0, 0, 0, 0, 0, 0, 1, 1, 1, 1, 1, 1, 1, 1, 1, 1, 1, 1, 1, 1, 1, 1, 1, 1, 1, 1, 1, 1, 1, 1, 1, 1, 1, 1, 1, 1, 1, 1, 1, 1, 1, 1, 1, 1])
me_cylinder_002.materials.append(mat_brown)
me_cylinder_002.materials.append(mat_leaves)
me_cylinder_002.use_remesh_preserve_volume = False
me_cylinder_002.use_remesh_preserve_attributes = False
me_cylinder_002.use_mirror_vertex_groups = False
me_cylinder_002.update()
me_icosphere_001 = bpy.data.meshes.new('Icosphere.001')
me_icosphere_001.from_pydata([(0.4388, 3.652, -1.0), (1.162, 3.126, -0.4472), (0.1625, 2.802, -0.4472), (-0.4556, 3.652, -0.4472), (0.1625, 4.503, -0.4472), (1.162, 4.178, -0.4472), (0.7152, 2.802, 0.4472), (-0.2848, 3.126, 0.4472), (-0.2848, 4.178, 0.4472), (0.7152, 4.503, 0.4472), (1.333, 3.652, 0.4472), (0.4388, 3.652, 1.0), (0.2764, 3.152, -0.8507), (0.8642, 3.343, -0.8507), (0.7017, 2.843, -0.5257), (1.289, 3.652, -0.5257), (0.8642, 3.961, -0.8507), (-0.08689, 3.652, -0.8507), (-0.2493, 3.152, -0.5257), (0.2764, 4.152, -0.8507), (-0.2493, 4.152, -0.5257), (0.7017, 4.461, -0.5257), (1.39, 3.343, -7.629e-06), (1.39, 3.961, -7.629e-06), (0.4388, 2.652, -7.629e-06), (1.027, 2.843, -7.629e-06), (-0.5122, 3.343, -7.629e-06), (-0.1489, 2.843, -7.629e-06), (-0.1489, 4.461, -7.629e-06), (-0.5122, 3.961, -7.629e-06), (1.027, 4.461, -7.629e-06), (0.4388, 4.652, -7.629e-06), (1.127, 3.152, 0.5257), (0.176, 2.843, 0.5257), (-0.4118, 3.652, 0.5257), (0.176, 4.461, 0.5257), (1.127, 4.152, 0.5257), (0.6013, 3.152, 0.8506), (0.9646, 3.652, 0.8506), (0.01352, 3.343, 0.8506), (0.01352, 3.961, 0.8506), (0.6013, 4.152, 0.8506), (0.0, 0.0, -1.0), (0.7236, -0.5257, -0.4472), (-0.2764, -0.8506, -0.4472), (-0.8944, 0.0, -0.4472), (-0.2764, 0.8506, -0.4472), (0.7236, 0.5257, -0.4472), (0.2764, -0.8506, 0.4472), (-0.7236, -0.5257, 0.4472), (-0.7236, 0.5257, 0.4472), (0.2764, 0.8506, 0.4472), (0.8944, 0.0, 0.4472), (0.0, 0.0, 1.0), (-0.1625, -0.5, -0.8507), (0.4253, -0.309, -0.8507), (0.2629, -0.809, -0.5257), (0.8506, 0.0, -0.5257), (0.4253, 0.309, -0.8507), (-0.5257, 0.0, -0.8507), (-0.6882, -0.5, -0.5257), (-0.1625, 0.5, -0.8507), (-0.6882, 0.5, -0.5257), (0.2629, 0.809, -0.5257), (0.9511, -0.309, 0.0), (0.9511, 0.309, 0.0), (0.0, -1.0, 0.0), (0.5878, -0.809, 0.0), (-0.9511, -0.309, 0.0), (-0.5878, -0.809, 0.0), (-0.5878, 0.809, 0.0), (-0.9511, 0.309, 0.0), (0.5878, 0.809, 0.0), (0.0, 1.0, 0.0), (0.6882, -0.5, 0.5257), (-0.2629, -0.809, 0.5257), (-0.8506, 0.0, 0.5257), (-0.2629, 0.809, 0.5257), (0.6882, 0.5, 0.5257), (0.1625, -0.5, 0.8507), (0.5257, 0.0, 0.8507), (-0.4253, -0.309, 0.8507), (-0.4253, 0.309, 0.8507), (0.1625, 0.5, 0.8507), (0.2219, 1.89, -1.387), (1.311, 1.099, -0.5547), (-0.1942, 0.6095, -0.5547), (-1.125, 1.89, -0.5547), (-0.1942, 3.171, -0.5547), (1.311, 2.682, -0.5547), (0.638, 0.6095, 0.7919), (-0.8675, 1.099, 0.7919), (-0.8675, 2.682, 0.7919), (0.638, 3.171, 0.7919), (1.568, 1.89, 0.7919), (0.2219, 1.89, 1.624), (-0.02271, 1.137, -1.162), (0.8622, 1.425, -1.162), (0.6176, 0.6721, -0.6729), (1.503, 1.89, -0.6729), (0.8622, 2.355, -1.162), (-0.5696, 1.89, -1.162), (-0.8142, 1.137, -0.6729), (-0.02271, 2.643, -1.162), (-0.8142, 2.643, -0.6729), (0.6176, 3.108, -0.6729), (1.654, 1.425, 0.1186), (1.654, 2.355, 0.1186), (0.2219, 0.3846, 0.1186), (1.107, 0.6721, 0.1186), (-1.21, 1.425, 0.1186), (-0.663, 0.6721, 0.1186), (-0.663, 3.108, 0.1186), (-1.21, 2.355, 0.1186), (1.107, 3.108, 0.1186), (0.2219, 3.396, 0.1186), (1.258, 1.137, 0.9101), (-0.1739, 0.6721, 0.9101), (-1.059, 1.89, 0.9101), (-0.1739, 3.108, 0.9101), (1.258, 2.643, 0.9101), (0.4664, 1.137, 1.399), (1.013, 1.89, 1.399), (-0.4185, 1.425, 1.399), (-0.4185, 2.355, 1.399), (0.4664, 2.643, 1.399)], [], [(0, 13, 12), (1, 13, 15), (0, 12, 17), (0, 17, 19), (0, 19, 16), (1, 15, 22), (2, 14, 24), (3, 18, 26), (4, 20, 28), (5, 21, 30), (1, 22, 25), (2, 24, 27), (3, 26, 29), (4, 28, 31), (5, 30, 23), (6, 32, 37), (7, 33, 39), (8, 34, 40), (9, 35, 41), (10, 36, 38), (38, 41, 11), (38, 36, 41), (36, 9, 41), (41, 40, 11), (41, 35, 40), (35, 8, 40), (40, 39, 11), (40, 34, 39), (34, 7, 39), (39, 37, 11), (39, 33, 37), (33, 6, 37), (37, 38, 11), (37, 32, 38), (32, 10, 38), (23, 36, 10), (23, 30, 36), (30, 9, 36), (31, 35, 9), (31, 28, 35), (28, 8, 35), (29, 34, 8), (29, 26, 34), (26, 7, 34), (27, 33, 7), (27, 24, 33), (24, 6, 33), (25, 32, 6), (25, 22, 32), (22, 10, 32), (30, 31, 9), (30, 21, 31), (21, 4, 31), (28, 29, 8), (28, 20, 29), (20, 3, 29), (26, 27, 7), (26, 18, 27), (18, 2, 27), (24, 25, 6), (24, 14, 25), (14, 1, 25), (22, 23, 10), (22, 15, 23), (15, 5, 23), (16, 21, 5), (16, 19, 21), (19, 4, 21), (19, 20, 4), (19, 17, 20), (17, 3, 20), (17, 18, 3), (17, 12, 18), (12, 2, 18), (15, 16, 5), (15, 13, 16), (13, 0, 16), (12, 14, 2), (12, 13, 14), (13, 1, 14), (42, 55, 54), (43, 55, 57), (42, 54, 59), (42, 59, 61), (42, 61, 58), (43, 57, 64), (44, 56, 66), (45, 60, 68), (46, 62, 70), (47, 63, 72), (43, 64, 67), (44, 66, 69), (45, 68, 71), (46, 70, 73), (47, 72, 65), (48, 74, 79), (49, 75, 81), (50, 76, 82), (51, 77, 83), (52, 78, 80), (80, 83, 53), (80, 78, 83), (78, 51, 83), (83, 82, 53), (83, 77, 82), (77, 50, 82), (82, 81, 53), (82, 76, 81), (76, 49, 81), (81, 79, 53), (81, 75, 79), (75, 48, 79), (79, 80, 53), (79, 74, 80), (74, 52, 80), (65, 78, 52), (65, 72, 78), (72, 51, 78), (73, 77, 51), (73, 70, 77), (70, 50, 77), (71, 76, 50), (71, 68, 76), (68, 49, 76), (69, 75, 49), (69, 66, 75), (66, 48, 75), (67, 74, 48), (67, 64, 74), (64, 52, 74), (72, 73, 51), (72, 63, 73), (63, 46, 73), (70, 71, 50), (70, 62, 71), (62, 45, 71), (68, 69, 49), (68, 60, 69), (60, 44, 69), (66, 67, 48), (66, 56, 67), (56, 43, 67), (64, 65, 52), (64, 57, 65), (57, 47, 65), (58, 63, 47), (58, 61, 63), (61, 46, 63), (61, 62, 46), (61, 59, 62), (59, 45, 62), (59, 60, 45), (59, 54, 60), (54, 44, 60), (57, 58, 47), (57, 55, 58), (55, 42, 58), (54, 56, 44), (54, 55, 56), (55, 43, 56), (84, 97, 96), (85, 97, 99), (84, 96, 101), (84, 101, 103), (84, 103, 100), (85, 99, 106), (86, 98, 108), (87, 102, 110), (88, 104, 112), (89, 105, 114), (85, 106, 109), (86, 108, 111), (87, 110, 113), (88, 112, 115), (89, 114, 107), (90, 116, 121), (91, 117, 123), (92, 118, 124), (93, 119, 125), (94, 120, 122), (122, 125, 95), (122, 120, 125), (120, 93, 125), (125, 124, 95), (125, 119, 124), (119, 92, 124), (124, 123, 95), (124, 118, 123), (118, 91, 123), (123, 121, 95), (123, 117, 121), (117, 90, 121), (121, 122, 95), (121, 116, 122), (116, 94, 122), (107, 120, 94), (107, 114, 120), (114, 93, 120), (115, 119, 93), (115, 112, 119), (112, 92, 119), (113, 118, 92), (113, 110, 118), (110, 91, 118), (111, 117, 91), (111, 108, 117), (108, 90, 117), (109, 116, 90), (109, 106, 116), (106, 94, 116), (114, 115, 93), (114, 105, 115), (105, 88, 115), (112, 113, 92), (112, 104, 113), (104, 87, 113), (110, 111, 91), (110, 102, 111), (102, 86, 111), (108, 109, 90), (108, 98, 109), (98, 85, 109), (106, 107, 94), (106, 99, 107), (99, 89, 107), (100, 105, 89), (100, 103, 105), (103, 88, 105), (103, 104, 88), (103, 101, 104), (101, 87, 104), (101, 102, 87), (101, 96, 102), (96, 86, 102), (99, 100, 89), (99, 97, 100), (97, 84, 100), (96, 98, 86), (96, 97, 98), (97, 85, 98)])
me_icosphere_001.materials.append(mat_material)
me_icosphere_001.use_remesh_preserve_volume = False
me_icosphere_001.use_remesh_preserve_attributes = False
me_icosphere_001.use_mirror_vertex_groups = False
me_icosphere_001.update()
me_cylinder_001 = bpy.data.meshes.new('Cylinder.001')
me_cylinder_001.from_pydata([(2.869, 1.822, 2.768), (0.3955, -0.3722, 3.518), (2.304, 1.682, 4.534), (3.075, 0.005047, 4.307), (2.389, -1.139, 3.278), (1.472, 0.2296, 5.016), (2.158, 0.9026, 1.549), (0.7575, 0.2991, 1.955), (2.324, -0.4607, 2.002), (1.336, 2.163, 2.606), (3.442, 0.6555, 2.736), (0.6893, -0.5832, 2.631), (0.2187, 1.216, 3.839), (0.9565, 2.04, 3.604), (3.446, 0.7579, 3.845), (1.422, -0.6722, 4.433), (-2.119, 0.8123, 1.617), (-1.88, -0.804, 2.841), (-2.468, 0.8853, 2.679), (-1.362, 0.8123, 2.841), (-0.8553, -0.04116, 2.633), (-2.062, 0.2177, 3.378), (-1.706, -0.04115, 1.257), (-1.887, -0.804, 1.794), (-1.036, -0.1909, 1.794), (-2.734, 0.08829, 1.646), (-1.356, 0.808, 1.794), (-1.561, -0.9045, 2.371), (-2.774, -0.4326, 2.674), (-2.928, 0.08829, 2.264), (-1.561, 1.081, 2.371), (-1.545, -0.1579, 3.275), (0.09583, 0.3901, -1.054), (0.09583, 0.2152, 1.677), (0.4337, 0.1951, -1.054), (0.2822, 0.1076, 1.677), (0.4337, -0.1951, -1.054), (0.2822, -0.1076, 1.677), (0.09583, -0.3901, -1.054), (0.09583, -0.2152, 1.677), (-0.242, -0.1951, -1.054), (-0.09054, -0.1076, 1.677), (-0.242, 0.1951, -1.054), (-0.09054, 0.1076, 1.677), (0.1732, 0.2933, 1.444), (-1.333, 0.199, 2.052), (0.2503, 0.1958, 1.64), (-1.29, 0.1452, 2.16), (0.2567, -0.03518, 1.66), (-1.287, 0.01782, 2.171), (0.1861, -0.1686, 1.484), (-1.326, -0.0558, 2.073), (0.109, -0.07112, 1.288), (-1.368, -0.001999, 1.965), (0.1026, 0.1599, 1.268), (-1.372, 0.1254, 1.955), (0.02929, 0.2933, 1.468), (1.177, 0.199, 2.617), (0.1794, 0.1958, 1.321), (1.26, 0.1452, 2.536), (0.1951, -0.03518, 1.307), (1.269, 0.01782, 2.528), (0.06067, -0.1686, 1.441), (1.194, -0.0558, 2.602), (-0.08942, -0.07112, 1.589), (1.112, -0.002, 2.684), (-0.1051, 0.1599, 1.602), (1.103, 0.1254, 2.691)], [], [(6, 9, 0), (0, 9, 2), (8, 4, 11), (7, 11, 12), (0, 2, 14), (10, 14, 4), (1, 4, 15), (12, 1, 5), (2, 12, 5), (3, 2, 5), (4, 3, 15), (15, 3, 5), (5, 1, 15), (4, 14, 3), (14, 2, 3), (13, 12, 2), (12, 11, 1), (11, 4, 1), (10, 0, 14), (2, 9, 13), (13, 9, 12), (9, 7, 12), (7, 8, 11), (8, 10, 4), (6, 0, 10), (6, 7, 9), (8, 6, 10), (6, 8, 7), (22, 25, 16), (16, 25, 18), (24, 20, 27), (23, 27, 28), (16, 18, 30), (26, 30, 20), (17, 20, 31), (28, 17, 21), (18, 28, 21), (19, 18, 21), (20, 19, 31), (31, 19, 21), (21, 17, 31), (20, 30, 19), (30, 18, 19), (29, 28, 18), (28, 27, 17), (27, 20, 17), (26, 16, 30), (18, 25, 29), (29, 25, 28), (25, 23, 28), (23, 24, 27), (24, 26, 20), (22, 16, 26), (22, 23, 25), (24, 22, 26), (22, 24, 23), (32, 33, 35, 34), (34, 35, 37, 36), (36, 37, 39, 38), (38, 39, 41, 40), (35, 33, 43, 41, 39, 37), (42, 43, 33, 32), (40, 41, 43, 42), (32, 34, 36, 38, 40, 42), (44, 45, 47, 46), (46, 47, 49, 48), (48, 49, 51, 50), (50, 51, 53, 52), (47, 45, 55, 53, 51, 49), (54, 55, 45, 44), (52, 53, 55, 54), (44, 46, 48, 50, 52, 54), (56, 57, 59, 58), (58, 59, 61, 60), (60, 61, 63, 62), (62, 63, 65, 64), (59, 57, 67, 65, 63, 61), (66, 67, 57, 56), (64, 65, 67, 66), (56, 58, 60, 62, 64, 66)])
me_cylinder_001.polygons.foreach_set('material_index', [1, 1, 1, 1, 1, 1, 1, 1, 1, 1, 1, 1, 1, 1, 1, 1, 1, 1, 1, 1, 1, 1, 1, 1, 1, 1, 1, 1, 1, 1, 1, 1, 1, 1, 1, 1, 1, 1, 1, 1, 1, 1, 1, 1, 1, 1, 1, 1, 1, 1, 1, 1, 1, 1, 1, 1, 0, 0, 0, 0, 0, 0, 0, 0, 0, 0, 0, 0, 0, 0, 0, 0, 0, 0, 0, 0, 0, 0, 0, 0])
me_cylinder_001.materials.append(mat_brown)
me_cylinder_001.materials.append(mat_leaves)
me_cylinder_001.use_remesh_preserve_volume = False
me_cylinder_001.use_remesh_preserve_attributes = False
me_cylinder_001.use_mirror_vertex_groups = False
me_cylinder_001.update()
me_cylinder = bpy.data.meshes.new('Cylinder')
me_cylinder.from_pydata([(0.0, 0.2124, -0.2124), (-8.527e-09, 0.09085, 1.428), (0.1839, 0.1062, -0.2124), (0.07868, 0.04543, 1.428), (0.1839, -0.1062, -0.2124), (0.07868, -0.04543, 1.428), (-1.857e-08, -0.2124, -0.2124), (-1.647e-08, -0.09085, 1.428), (-0.1839, -0.1062, -0.2124), (-0.07868, -0.04543, 1.428), (-0.1839, 0.1062, -0.2124), (-0.07868, 0.04543, 1.428), (-0.1477, 0.7054, 1.336), (0.09121, -0.9109, 2.561), (-0.7599, -0.2978, 2.561), (-0.4965, 0.7784, 2.398), (0.6091, 0.7054, 2.561), (0.9373, -0.2909, 2.561), (0.1761, 0.2537, 3.031), (-0.000882, -0.2909, 1.043), (0.08397, -0.9109, 1.513), (0.9351, -0.2978, 1.513), (0.5065, -0.01863, 1.079), (-0.7621, -0.2909, 1.513), (-0.6174, 0.2276, 1.305), (0.615, 0.7011, 1.513), (1.131, -0.01863, 2.09), (0.4102, -1.011, 2.09), (-0.5002, -0.8276, 2.037), (-0.9563, -0.01863, 1.983), (0.4102, 0.9742, 2.09), (0.4265, -0.2649, 2.994), (-0.3313, -0.01863, 2.994)], [], [(0, 1, 3, 2), (2, 3, 5, 4), (4, 5, 7, 6), (6, 7, 9, 8), (3, 1, 11, 9, 7, 5), (10, 11, 1, 0), (8, 9, 11, 10), (0, 2, 4, 6, 8, 10), (19, 24, 12), (19, 12, 22), (12, 24, 15), (21, 26, 27), (20, 27, 28), (12, 15, 30), (25, 30, 26), (13, 17, 31), (14, 13, 32), (15, 14, 32), (16, 15, 18), (17, 16, 31), (31, 16, 18), (18, 15, 32), (32, 31, 18), (32, 13, 31), (26, 16, 17), (26, 30, 16), (30, 15, 16), (29, 14, 15), (28, 13, 14), (28, 27, 13), (27, 17, 13), (27, 26, 17), (25, 12, 30), (15, 24, 29), (24, 23, 29), (29, 28, 14), (29, 23, 28), (23, 20, 28), (20, 21, 27), (21, 25, 26), (22, 12, 25), (24, 19, 23), (19, 20, 23), (21, 22, 25), (19, 22, 20), (22, 21, 20)])
me_cylinder.polygons.foreach_set('material_index', [0, 0, 0, 0, 0, 0, 0, 0, 1, 1, 1, 1, 1, 1, 1, 1, 1, 1, 1, 1, 1, 1, 1, 1, 1, 1, 1, 1, 1, 1, 1, 1, 1, 1, 1, 1, 1, 1, 1, 1, 1, 1, 1, 1, 1, 1])
me_cylinder.materials.append(mat_brown)
me_cylinder.materials.append(mat_leaves)
me_cylinder.use_remesh_preserve_volume = False
me_cylinder.use_remesh_preserve_attributes = False
me_cylinder.use_mirror_vertex_groups = False
me_cylinder.update()
me_plane = bpy.data.meshes.new('Plane')
me_plane.from_pydata([(-7.979, -8.005, 0.0), (7.979, -8.005, 0.0), (-7.979, 8.005, 0.0), (7.979, 8.005, 0.0), (-7.881, 0.0, -0.02353), (0.0, -8.005, 0.0), (7.979, 0.0, 0.0), (0.0, 8.005, 0.0), (0.0, 0.0, 1.553e-05), (-7.979, -4.002, -0.01426), (3.989, -8.005, 0.0), (7.979, 4.002, 0.0), (-3.989, 8.005, 0.0), (-7.979, 4.002, 0.002743), (-3.989, -8.005, 1.3e-05), (7.979, -4.002, 0.0), (3.989, 8.005, 0.0), (0.0, 4.002, 0.0), (0.0, -4.002, 1.019e-05), (-3.838, -0.246, 5.319), (3.989, 0.0, 0.0), (3.989, -4.002, 0.0), (-4.332, -4.212, 3.755), (-3.989, 4.002, 0.06305), (3.989, 4.002, 0.0), (-7.979, -6.003, -8.03e-06), (5.984, -8.005, 0.0), (7.979, 6.003, 0.0), (-5.984, 8.005, 0.0), (-7.979, 2.001, -0.004047), (-1.995, -8.005, -1.998e-06), (7.979, -2.001, 0.0), (1.995, 8.005, 0.0), (0.0, 6.003, 0.0), (0.0, -2.001, 2.238e-05), (-5.06, -0.03841, 4.773), (1.995, 0.0, 0.0), (-7.979, -2.001, -0.0008298), (1.995, -8.005, 0.0), (7.979, 2.001, 0.0), (-1.995, 8.005, 0.0), (-7.979, 6.003, 0.0), (-5.984, -8.005, -8.192e-06), (7.979, -6.003, 0.0), (5.984, 8.005, 0.0), (0.0, 2.001, -7.775e-06), (0.0, -6.003, -6.99e-06), (-2.043, -0.03612, 0.8283), (5.984, 0.0, 0.0), (3.989, -2.001, 0.0), (3.989, -6.003, 0.0), (1.995, -4.002, 0.0), (5.984, -4.002, 0.0), (-4.163, -2.122, 3.255), (-3.872, -5.965, 1.149), (-5.816, -3.994, 1.182), (-2.197, -4.008, 1.214), (-3.989, 6.003, 0.0), (-4.023, 1.961, 1.581), (-5.984, 4.002, 0.05193), (-1.995, 4.002, -3.293e-06), (3.989, 6.003, 0.0), (3.989, 2.001, 0.0), (1.995, 4.002, 0.0), (5.984, 4.002, 0.0), (5.984, 2.001, 0.0), (1.995, 2.001, 0.0), (1.995, 6.003, 0.0), (-2.089, 1.979, 0.09309), (-5.918, 1.996, 0.5515), (-5.984, 6.003, 0.0), (-2.147, -6.055, 0.1934), (-5.946, -6.003, 0.1861), (-6.311, -2.118, 1.618), (5.984, -6.003, 0.0), (1.995, -6.003, 0.0), (1.995, -2.001, 0.0), (5.984, -2.001, 0.0), (-2.045, -2.013, 0.1782), (-1.995, 6.003, 0.0), (5.984, 6.003, 0.0), (-7.979, -7.004, -6.615e-06), (6.981, -8.005, 0.0), (7.979, 7.004, 0.0), (-6.981, 8.005, 0.0), (-7.974, 1.001, -0.005227), (-0.9974, -8.005, -7.665e-06), (7.979, -1.001, 0.0), (0.9974, 8.005, 0.0), (0.0, 7.004, 0.0), (0.0, -1.001, 1.785e-05), (-7.08, -0.05731, 0.8035), (0.9974, 0.0, -1.404e-06), (-7.979, -3.002, -0.02069), (2.992, -8.005, 0.0), (7.979, 3.002, 0.0), (-2.992, 8.005, 0.0), (-7.979, 5.003, 0.0), (-4.987, -8.005, 1.816e-05), (7.979, -5.003, 0.0), (4.987, 8.005, 0.0), (0.0, 3.002, -9.108e-06), (0.0, -5.003, 1.663e-05), (-2.948, -0.1216, 3.083), (4.987, 0.0, 0.0), (3.989, -1.001, 0.0), (3.989, -5.003, 0.0), (0.9974, -4.002, -2.985e-06), (4.987, -4.002, 0.0), (-4.004, -0.8806, 5.339), (-3.97, -4.883, 3.004), (-6.966, -4.002, 0.05404), (-3.511, -4.012, 2.96), (-3.989, 7.004, 0.0), (-4.016, 2.995, 0.2209), (-6.981, 4.002, 0.006577), (-2.992, 4.002, 0.01494), (3.989, 7.004, 0.0), (3.989, 3.002, 0.0), (0.9974, 4.002, 0.0), (4.987, 4.002, 0.0), (-7.979, -5.003, -0.0118), (4.987, -8.005, 0.0), (7.979, 5.003, 0.0), (-4.987, 8.005, 0.0), (-7.979, 3.002, -0.002823), (-2.992, -8.005, 1.767e-05), (7.979, -3.002, 0.0), (2.992, 8.005, 0.0), (0.0, 5.003, 0.0), (0.0, -3.002, 1.66e-05), (-4.207, -0.2849, 6.283), (2.992, 0.0, 0.0), (-7.967, -1.002, -0.008003), (0.9974, -8.005, 0.0), (7.979, 1.001, 0.0), (-0.9974, 8.005, 0.0), (-7.979, 7.004, 0.0), (-6.981, -8.005, -6.648e-06), (7.979, -7.004, 0.0), (6.981, 8.005, 0.0), (0.0, 1.001, 2.071e-05), (0.0, -7.004, -7.904e-06), (-1.07, -0.01734, 0.0003461), (6.981, 0.0, 0.0), (3.989, -3.002, 0.0), (3.989, -7.004, 0.0), (2.992, -4.002, 0.0), (6.981, -4.002, 0.0), (-4.377, -3.018, 2.92), (-3.965, -7.014, 0.08958), (-5.239, -4.117, 2.704), (-1.048, -4.014, 0.08288), (-3.989, 5.003, 0.0003673), (-3.902, 0.5183, 3.916), (-4.987, 4.002, 0.08286), (-0.9974, 4.002, -5.507e-06), (3.989, 5.003, 0.0), (3.989, 1.001, 0.0), (2.992, 4.002, 0.0), (6.981, 4.002, 0.0), (5.984, 3.002, 0.0), (5.984, 1.001, 0.0), (4.987, 2.001, 0.0), (6.981, 2.001, 0.0), (1.995, 3.002, 0.0), (1.995, 1.001, 0.0), (0.9974, 2.001, -3.802e-06), (2.992, 2.001, 0.0), (1.995, 7.004, 0.0), (1.995, 5.003, 0.0), (0.9974, 6.003, 0.0), (2.992, 6.003, 0.0), (-1.995, 3.002, 0.002069), (-2.021, 0.9913, 0.4657), (-3.159, 1.956, 0.9056), (-0.9974, 2.001, 1.161e-05), (-5.984, 3.002, 0.1444), (-5.945, 0.9564, 2.331), (-6.925, 2.001, 0.03556), (-4.866, 1.988, 1.548), (-5.984, 7.004, 0.0), (-5.984, 5.003, 5.192e-06), (-6.981, 6.003, 0.0), (-4.987, 6.003, 0.0), (-2.011, -4.985, 0.8132), (-2.041, -7.015, 1.736e-05), (-2.916, -6.019, 0.7935), (-1.057, -6.017, 1.468e-05), (-5.826, -5.008, 0.8027), (-5.978, -7.004, 1.245e-05), (-6.979, -6.003, 1.165e-05), (-4.811, -6.015, 0.7597), (-5.575, -0.8011, 4.028), (-6.214, -3.068, 0.8702), (-7.181, -2.053, 0.6138), (-4.812, -2.035, 3.405), (5.984, -5.003, 0.0), (5.984, -7.004, 0.0), (4.987, -6.003, 0.0), (6.981, -6.003, 0.0), (1.995, -5.003, 0.0), (1.995, -7.004, 0.0), (0.9974, -6.003, -2.811e-06), (2.992, -6.003, 0.0), (1.995, -1.001, 0.0), (1.995, -3.002, 0.0), (0.9974, -2.001, 6.221e-06), (2.992, -2.001, 0.0), (5.984, -1.001, 0.0), (5.984, -3.002, 0.0), (4.987, -2.001, 0.0), (6.981, -2.001, 0.0), (-2.101, -1.039, 0.6352), (-2.102, -3.013, 0.787), (-3.222, -2.054, 1.963), (-0.9974, -2.001, 3.862e-05), (-1.995, 7.004, 0.0), (-1.995, 5.003, -1.083e-06), (-2.992, 6.003, 0.0), (-0.9974, 6.003, 0.0), (5.984, 7.004, 0.0), (5.984, 5.003, 0.0), (4.987, 6.003, 0.0), (6.981, 6.003, 0.0), (6.981, 5.003, 0.0), (4.987, 5.003, 0.0), (4.987, 7.004, 0.0), (-0.9974, 5.003, 0.0), (-2.992, 5.003, -1.066e-06), (-2.992, 7.004, 0.0), (-0.9974, -3.002, 0.03393), (-3.35, -3.007, 2.216), (-2.877, -1.017, 2.893), (6.981, -3.002, 0.0), (4.987, -3.002, 0.0), (4.987, -1.001, 0.0), (2.992, -3.002, 0.0), (0.9974, -3.002, -2.335e-07), (0.9974, -1.001, 1.251e-06), (2.992, -7.004, 0.0), (0.9974, -7.004, 0.0), (0.9974, -5.003, -3.022e-07), (6.981, -7.004, 0.0), (4.987, -7.004, 0.0), (4.987, -5.003, 0.0), (-4.955, -3.03, 2.281), (-7.042, -3.017, 0.1892), (-6.746, -1.019, 1.513), (-4.967, -7.004, 0.04395), (-6.981, -7.004, -8.132e-06), (-6.976, -5.003, 0.03307), (-0.9974, -7.004, -4.204e-06), (-3.063, -7.024, 0.0386), (-3.355, -5.164, 2.33), (-4.987, 5.003, 0.002772), (-6.981, 5.003, -3.468e-06), (-6.981, 7.004, 0.0), (-4.717, 0.766, 4.24), (-6.758, 0.997, 0.7449), (-6.981, 3.002, 0.04843), (-1.001, 0.9996, 3.767e-05), (-2.834, 0.9833, 1.909), (-3.0, 3.0, 0.0711), (2.992, 5.003, 0.0), (0.9974, 5.003, 0.0), (0.9974, 7.004, 0.0), (2.992, 1.001, 0.0), (0.9974, 1.001, 4.31e-06), (0.9974, 3.002, 0.0), (6.981, 1.001, 0.0), (4.987, 1.001, 0.0), (4.987, 3.002, 0.0), (6.981, 3.002, 0.0), (2.992, 3.002, 0.0), (2.992, 7.004, 0.0), (-0.9974, 3.002, -6.728e-06), (-4.986, 2.996, 0.2254), (-4.987, 7.004, 0.0), (-1.084, -5.023, 0.03393), (-4.936, -5.089, 2.128), (-5.334, -1.247, 4.121), (6.981, -5.003, 0.0), (2.992, -5.003, 0.0), (2.992, -1.001, 0.0), (6.981, -1.001, 0.0), (-0.9997, -1.001, 3.524e-05), (-0.9974, 7.004, 0.0), (6.981, 7.004, 0.0)], [], [(83, 3, 140), (89, 7, 136), (90, 8, 143), (87, 6, 144), (105, 20, 132), (106, 21, 147), (99, 15, 148), (109, 19, 131), (110, 22, 151), (279, 102, 18), (113, 12, 124), (114, 23, 155), (101, 17, 156), (117, 16, 128), (118, 24, 159), (95, 11, 160), (161, 64, 120), (162, 65, 163), (135, 39, 164), (165, 63, 119), (166, 66, 167), (158, 62, 168), (169, 32, 88), (170, 67, 171), (157, 61, 172), (173, 60, 116), (174, 68, 175), (141, 45, 176), (177, 59, 115), (259, 178, 69), (154, 58, 180), (181, 28, 84), (182, 70, 183), (153, 57, 184), (254, 185, 56), (253, 186, 71), (142, 46, 188), (189, 55, 111), (190, 72, 191), (150, 54, 192), (248, 193, 35), (194, 73, 195), (246, 149, 53), (197, 52, 108), (198, 74, 199), (139, 43, 200), (201, 51, 107), (202, 75, 203), (146, 50, 204), (205, 36, 92), (206, 76, 207), (145, 49, 208), (209, 48, 104), (210, 77, 211), (127, 31, 212), (213, 47, 103), (214, 78, 215), (130, 34, 216), (217, 40, 96), (218, 79, 219), (129, 33, 220), (221, 44, 100), (222, 80, 223), (123, 27, 224), (225, 224, 80), (160, 225, 222), (11, 123, 225), (226, 223, 61), (120, 226, 157), (64, 222, 226), (227, 100, 16), (223, 227, 117), (80, 221, 227), (228, 220, 79), (156, 228, 218), (17, 129, 228), (229, 219, 57), (116, 229, 153), (60, 218, 229), (230, 96, 12), (219, 230, 113), (79, 217, 230), (231, 216, 78), (152, 231, 214), (18, 130, 231), (232, 215, 53), (112, 232, 149), (56, 214, 232), (233, 103, 19), (215, 233, 109), (78, 213, 233), (234, 212, 77), (148, 234, 210), (15, 127, 234), (235, 211, 49), (108, 235, 145), (52, 210, 235), (236, 104, 20), (211, 236, 105), (77, 209, 236), (237, 208, 76), (147, 237, 206), (21, 145, 237), (238, 207, 34), (107, 238, 130), (51, 206, 238), (239, 92, 8), (207, 239, 90), (76, 205, 239), (240, 204, 75), (94, 240, 202), (10, 146, 240), (241, 203, 46), (134, 241, 142), (38, 202, 241), (242, 107, 18), (203, 242, 102), (75, 201, 242), (243, 200, 74), (82, 243, 198), (1, 139, 243), (244, 199, 50), (122, 244, 146), (26, 198, 244), (245, 108, 21), (199, 245, 106), (74, 197, 245), (194, 246, 196), (55, 151, 246), (151, 22, 149), (247, 195, 37), (111, 247, 93), (111, 55, 194), (133, 248, 91), (195, 248, 133), (73, 193, 248), (249, 192, 72), (98, 249, 190), (14, 150, 249), (250, 191, 25), (138, 250, 81), (42, 190, 250), (251, 111, 9), (191, 251, 121), (72, 189, 251), (186, 252, 188), (86, 252, 186), (5, 142, 252), (150, 253, 187), (14, 126, 253), (126, 30, 186), (110, 254, 112), (54, 187, 254), (187, 71, 185), (255, 184, 70), (155, 255, 182), (23, 153, 255), (256, 183, 41), (115, 256, 97), (59, 182, 256), (257, 84, 2), (183, 257, 137), (70, 181, 257), (178, 258, 180), (35, 131, 258), (19, 154, 258), (85, 259, 179), (4, 91, 259), (91, 35, 178), (260, 115, 13), (179, 260, 125), (179, 69, 177), (261, 176, 68), (143, 261, 174), (8, 141, 261), (262, 175, 58), (103, 262, 154), (47, 174, 262), (263, 116, 23), (175, 263, 114), (68, 173, 263), (264, 172, 67), (159, 264, 170), (24, 157, 264), (265, 171, 33), (119, 265, 129), (63, 170, 265), (266, 88, 7), (171, 266, 89), (67, 169, 266), (267, 168, 66), (132, 267, 166), (20, 158, 267), (268, 167, 45), (92, 268, 141), (36, 166, 268), (269, 119, 17), (167, 269, 101), (66, 165, 269), (270, 164, 65), (144, 270, 162), (6, 135, 270), (271, 163, 62), (104, 271, 158), (48, 162, 271), (272, 120, 24), (163, 272, 118), (65, 161, 272), (273, 160, 64), (164, 273, 161), (39, 95, 273), (274, 159, 63), (168, 274, 165), (62, 118, 274), (275, 128, 32), (172, 275, 169), (61, 117, 275), (276, 156, 60), (176, 276, 173), (45, 101, 276), (277, 155, 59), (69, 180, 277), (58, 114, 277), (278, 124, 28), (184, 278, 181), (57, 113, 278), (185, 279, 152), (71, 188, 279), (188, 46, 102), (280, 151, 55), (192, 280, 189), (54, 110, 280), (193, 281, 131), (73, 196, 281), (53, 109, 281), (282, 148, 52), (200, 282, 197), (43, 99, 282), (283, 147, 51), (204, 283, 201), (50, 106, 283), (284, 132, 36), (208, 284, 205), (49, 105, 284), (285, 144, 48), (212, 285, 209), (31, 87, 285), (286, 143, 47), (216, 286, 213), (34, 90, 286), (287, 136, 40), (220, 287, 217), (33, 89, 287), (288, 140, 44), (224, 288, 221), (27, 83, 288), (288, 83, 140), (287, 89, 136), (286, 90, 143), (285, 87, 144), (284, 105, 132), (283, 106, 147), (282, 99, 148), (281, 109, 131), (280, 110, 151), (152, 279, 18), (278, 113, 124), (277, 114, 155), (276, 101, 156), (275, 117, 128), (274, 118, 159), (273, 95, 160), (272, 161, 120), (271, 162, 163), (270, 135, 164), (269, 165, 119), (268, 166, 167), (267, 158, 168), (266, 169, 88), (265, 170, 171), (264, 157, 172), (263, 173, 116), (262, 174, 175), (261, 141, 176), (260, 177, 115), (179, 259, 69), (258, 154, 180), (257, 181, 84), (256, 182, 183), (255, 153, 184), (112, 254, 56), (187, 253, 71), (252, 142, 188), (251, 189, 111), (250, 190, 191), (249, 150, 192), (91, 248, 35), (247, 194, 195), (196, 246, 53), (245, 197, 108), (244, 198, 199), (243, 139, 200), (242, 201, 107), (241, 202, 203), (240, 146, 204), (239, 205, 92), (238, 206, 207), (237, 145, 208), (236, 209, 104), (235, 210, 211), (234, 127, 212), (233, 213, 103), (232, 214, 215), (231, 130, 216), (230, 217, 96), (229, 218, 219), (228, 129, 220), (227, 221, 100), (226, 222, 223), (225, 123, 224), (222, 225, 80), (64, 160, 222), (160, 11, 225), (157, 226, 61), (24, 120, 157), (120, 64, 226), (117, 227, 16), (61, 223, 117), (223, 80, 227), (218, 228, 79), (60, 156, 218), (156, 17, 228), (153, 229, 57), (23, 116, 153), (116, 60, 229), (113, 230, 12), (57, 219, 113), (219, 79, 230), (214, 231, 78), (56, 152, 214), (152, 18, 231), (149, 232, 53), (22, 112, 149), (112, 56, 232), (109, 233, 19), (53, 215, 109), (215, 78, 233), (210, 234, 77), (52, 148, 210), (148, 15, 234), (145, 235, 49), (21, 108, 145), (108, 52, 235), (105, 236, 20), (49, 211, 105), (211, 77, 236), (206, 237, 76), (51, 147, 206), (147, 21, 237), (130, 238, 34), (18, 107, 130), (107, 51, 238), (90, 239, 8), (34, 207, 90), (207, 76, 239), (202, 240, 75), (38, 94, 202), (94, 10, 240), (142, 241, 46), (5, 134, 142), (134, 38, 241), (102, 242, 18), (46, 203, 102), (203, 75, 242), (198, 243, 74), (26, 82, 198), (82, 1, 243), (146, 244, 50), (10, 122, 146), (122, 26, 244), (106, 245, 21), (50, 199, 106), (199, 74, 245), (73, 194, 196), (194, 55, 246), (246, 151, 149), (93, 247, 37), (9, 111, 93), (247, 111, 194), (4, 133, 91), (37, 195, 133), (195, 73, 248), (190, 249, 72), (42, 98, 190), (98, 14, 249), (81, 250, 25), (0, 138, 81), (138, 42, 250), (121, 251, 9), (25, 191, 121), (191, 72, 251), (71, 186, 188), (30, 86, 186), (86, 5, 252), (54, 150, 187), (150, 14, 253), (253, 126, 186), (22, 110, 112), (110, 54, 254), (254, 187, 185), (182, 255, 70), (59, 155, 182), (155, 23, 255), (97, 256, 41), (13, 115, 97), (115, 59, 256), (137, 257, 2), (41, 183, 137), (183, 70, 257), (69, 178, 180), (178, 35, 258), (131, 19, 258), (29, 85, 179), (85, 4, 259), (259, 91, 178), (125, 260, 13), (29, 179, 125), (260, 179, 177), (174, 261, 68), (47, 143, 174), (143, 8, 261), (154, 262, 58), (19, 103, 154), (103, 47, 262), (114, 263, 23), (58, 175, 114), (175, 68, 263), (170, 264, 67), (63, 159, 170), (159, 24, 264), (129, 265, 33), (17, 119, 129), (119, 63, 265), (89, 266, 7), (33, 171, 89), (171, 67, 266), (166, 267, 66), (36, 132, 166), (132, 20, 267), (141, 268, 45), (8, 92, 141), (92, 36, 268), (101, 269, 17), (45, 167, 101), (167, 66, 269), (162, 270, 65), (48, 144, 162), (144, 6, 270), (158, 271, 62), (20, 104, 158), (104, 48, 271), (118, 272, 24), (62, 163, 118), (163, 65, 272), (161, 273, 64), (65, 164, 161), (164, 39, 273), (165, 274, 63), (66, 168, 165), (168, 62, 274), (169, 275, 32), (67, 172, 169), (172, 61, 275), (173, 276, 60), (68, 176, 173), (176, 45, 276), (177, 277, 59), (177, 69, 277), (180, 58, 277), (181, 278, 28), (70, 184, 181), (184, 57, 278), (56, 185, 152), (185, 71, 279), (279, 188, 102), (189, 280, 55), (72, 192, 189), (192, 54, 280), (35, 193, 131), (193, 73, 281), (196, 53, 281), (197, 282, 52), (74, 200, 197), (200, 43, 282), (201, 283, 51), (75, 204, 201), (204, 50, 283), (205, 284, 36), (76, 208, 205), (208, 49, 284), (209, 285, 48), (77, 212, 209), (212, 31, 285), (213, 286, 47), (78, 216, 213), (216, 34, 286), (217, 287, 40), (79, 220, 217), (220, 33, 287), (221, 288, 44), (80, 224, 221), (224, 27, 288)])
me_plane.polygons.foreach_set('material_index', [0, 0, 0, 0, 0, 0, 0, 2, 2, 0, 0, 0, 0, 0, 0, 0, 0, 0, 0, 0, 0, 0, 0, 0, 0, 0, 1, 0, 0, 1, 1, 0, 0, 0, 1, 0, 0, 1, 0, 1, 1, 1, 1, 0, 0, 0, 0, 0, 0, 0, 0, 0, 0, 0, 0, 1, 1, 0, 0, 0, 0, 0, 0, 0, 0, 0, 0, 0, 0, 0, 0, 0, 0, 0, 0, 0, 0, 0, 0, 0, 0, 0, 1, 1, 0, 1, 2, 1, 2, 2, 1, 0, 0, 0, 0, 0, 0, 0, 0, 0, 0, 0, 0, 0, 0, 0, 0, 0, 0, 0, 0, 0, 0, 0, 0, 0, 0, 0, 0, 0, 0, 0, 0, 0, 0, 0, 0, 1, 2, 2, 1, 1, 1, 1, 1, 1, 1, 0, 0, 0, 0, 0, 0, 0, 1, 0, 0, 0, 1, 0, 0, 2, 1, 1, 0, 0, 0, 0, 0, 0, 0, 0, 0, 1, 2, 2, 1, 1, 1, 0, 0, 1, 0, 1, 0, 1, 1, 1, 0, 1, 0, 0, 0, 0, 0, 0, 0, 0, 0, 0, 0, 0, 0, 0, 0, 0, 0, 0, 0, 0, 0, 0, 0, 0, 0, 0, 0, 0, 0, 0, 0, 0, 0, 0, 0, 0, 0, 0, 0, 0, 0, 1, 1, 0, 0, 0, 1, 0, 0, 2, 1, 2, 2, 1, 2, 0, 0, 0, 0, 0, 0, 0, 0, 0, 0, 0, 0, 1, 1, 0, 0, 0, 0, 0, 0, 0, 0, 0, 0, 0, 0, 0, 0, 2, 2, 0, 0, 0, 0, 0, 0, 0, 0, 0, 0, 0, 0, 0, 0, 0, 0, 0, 1, 0, 0, 1, 1, 0, 0, 0, 2, 1, 0, 1, 0, 1, 1, 1, 1, 0, 0, 0, 0, 0, 0, 0, 0, 0, 0, 0, 0, 1, 1, 0, 0, 0, 0, 0, 0, 0, 0, 0, 0, 0, 0, 0, 0, 0, 0, 0, 0, 0, 0, 0, 0, 0, 0, 0, 1, 1, 0, 1, 2, 2, 2, 2, 1, 0, 0, 0, 0, 0, 0, 0, 0, 0, 0, 0, 0, 0, 0, 0, 0, 0, 0, 0, 0, 0, 0, 0, 0, 0, 0, 0, 0, 0, 0, 0, 0, 0, 0, 0, 0, 1, 1, 2, 1, 0, 1, 1, 1, 1, 0, 0, 0, 0, 0, 0, 0, 0, 0, 0, 0, 0, 1, 0, 0, 2, 2, 1, 0, 0, 0, 0, 0, 0, 0, 0, 0, 1, 2, 2, 0, 1, 1, 0, 0, 0, 1, 1, 0, 1, 2, 1, 0, 1, 1, 0, 0, 0, 0, 0, 0, 0, 0, 0, 0, 0, 0, 0, 0, 0, 0, 0, 0, 0, 0, 0, 0, 0, 0, 0, 0, 0, 0, 0, 0, 0, 0, 0, 0, 0, 0, 0, 0, 0, 0, 1, 1, 0, 0, 0, 1, 1, 0, 1, 1, 1, 2, 1, 1, 0, 0, 0, 0, 0, 0, 0, 0, 0, 0, 0, 0, 1, 1, 0, 0, 0, 0, 0, 0, 0])
me_plane.materials.append(mat_ground)
me_plane.materials.append(mat_brown_001)
me_plane.materials.append(mat_snoo)
me_plane.use_remesh_preserve_volume = False
me_plane.use_remesh_preserve_attributes = False
me_plane.use_mirror_vertex_groups = False
me_plane.update()

# ---- objects
ob_camera = bpy.data.objects.new('Camera', cam_camera_001)
ob_sun = bpy.data.objects.new('Sun', light_sun)
ob_icosphere_002 = bpy.data.objects.new('Icosphere.002', me_icosphere_004)
ob_icosphere_000 = bpy.data.objects.new('Icosphere.000', me_icosphere_003)
ob_cylinder_019 = bpy.data.objects.new('Cylinder.019', me_cylinder_019)
ob_cylinder_018 = bpy.data.objects.new('Cylinder.018', me_cylinder_018)
ob_cylinder_017 = bpy.data.objects.new('Cylinder.017', me_cylinder_017)
ob_cylinder_016 = bpy.data.objects.new('Cylinder.016', me_cylinder_016)
ob_cylinder_015 = bpy.data.objects.new('Cylinder.015', me_cylinder_015)
ob_cylinder_014 = bpy.data.objects.new('Cylinder.014', me_cylinder_014)
ob_cylinder_013 = bpy.data.objects.new('Cylinder.013', me_cylinder_013)
ob_cylinder_012 = bpy.data.objects.new('Cylinder.012', me_cylinder_012)
ob_cylinder_011 = bpy.data.objects.new('Cylinder.011', me_cylinder_011)
ob_cylinder_010 = bpy.data.objects.new('Cylinder.010', me_cylinder_010)
ob_cylinder_009 = bpy.data.objects.new('Cylinder.009', me_cylinder_009)
ob_cylinder_008 = bpy.data.objects.new('Cylinder.008', me_cylinder_008)
ob_cylinder_007 = bpy.data.objects.new('Cylinder.007', me_cylinder_007)
ob_cylinder_006 = bpy.data.objects.new('Cylinder.006', me_cylinder_006)
ob_cylinder_005 = bpy.data.objects.new('Cylinder.005', me_cylinder_005)
ob_cylinder_004 = bpy.data.objects.new('Cylinder.004', me_cylinder_004)
ob_cylinder_003 = bpy.data.objects.new('Cylinder.003', me_cylinder_003)
ob_cylinder_002 = bpy.data.objects.new('Cylinder.002', me_cylinder_002)
ob_icosphere_001 = bpy.data.objects.new('Icosphere.001', me_icosphere_001)
ob_cylinder_001 = bpy.data.objects.new('Cylinder.001', me_cylinder_001)
ob_cylinder = bpy.data.objects.new('Cylinder', me_cylinder)
ob_plane = bpy.data.objects.new('Plane', me_plane)

# ---- transforms, parenting, visibility, modifiers, constraints
ob_camera.location = (11.03, -18.09, 4.674)
ob_camera.rotation_euler = (10.99, 3.16, -2.591)
ob_camera.lineart.crease_threshold = 0.0
ob_sun.location = (-3.044, 9.671, 8.961)
ob_sun.rotation_euler = (-0.6908, 1.069, 1.285)
ob_sun.lineart.crease_threshold = 0.0
ob_icosphere_002.location = (-0.4176, 2.822, 6.75)
ob_icosphere_002.scale = (0.2918, 0.2918, 0.2918)
ob_icosphere_002.lineart.crease_threshold = 0.0
_m = ob_icosphere_002.modifiers.new('Decimate', 'DECIMATE')
_m.ratio = 0.3109
ob_icosphere_000.location = (-0.8833, -3.195, 7.656)
ob_icosphere_000.scale = (0.433, 0.433, 0.433)
ob_icosphere_000.lineart.crease_threshold = 0.0
_m = ob_icosphere_000.modifiers.new('Decimate', 'DECIMATE')
_m.ratio = 0.3109
ob_cylinder_019.location = (1.251, 1.454, 0.03992)
ob_cylinder_019.scale = (0.3996, 0.3996, 0.3996)
ob_cylinder_019.lineart.crease_threshold = 0.0
ob_cylinder_018.location = (3.823, -2.021, 0.05643)
ob_cylinder_018.scale = (0.3996, 0.3996, 0.3996)
ob_cylinder_018.lineart.crease_threshold = 0.0
ob_cylinder_017.location = (-0.9957, -7.138, 0.2354)
ob_cylinder_017.rotation_euler = (0.0, -0.0, 0.4887)
ob_cylinder_017.scale = (0.2426, 0.2426, 0.2393)
ob_cylinder_017.lineart.crease_threshold = 0.0
ob_cylinder_016.location = (1.361, -5.899, 0.2354)
ob_cylinder_016.rotation_euler = (0.0, -0.0, 0.4887)
ob_cylinder_016.scale = (0.2426, 0.2426, 0.2393)
ob_cylinder_016.lineart.crease_threshold = 0.0
ob_cylinder_015.location = (1.521, -2.863, 0.2354)
ob_cylinder_015.rotation_euler = (0.0, -0.0, -1.25)
ob_cylinder_015.scale = (0.2426, 0.2426, 0.2393)
ob_cylinder_015.lineart.crease_threshold = 0.0
ob_cylinder_014.location = (0.6023, -0.4261, 0.2354)
ob_cylinder_014.rotation_euler = (-0.0201, 0.04552, 0.8146)
ob_cylinder_014.scale = (0.2426, 0.2426, 0.2393)
ob_cylinder_014.lineart.crease_threshold = 0.0
ob_cylinder_013.location = (-5.39, 6.765, 0.1549)
ob_cylinder_013.rotation_euler = (0.0, -0.0, 0.8581)
ob_cylinder_013.scale = (0.2426, 0.2426, 0.2393)
ob_cylinder_013.lineart.crease_threshold = 0.0
ob_cylinder_012.location = (-3.672, 4.927, 0.2354)
ob_cylinder_012.rotation_euler = (0.0, -0.0, 0.6829)
ob_cylinder_012.scale = (0.2426, 0.2426, 0.2393)
ob_cylinder_012.lineart.crease_threshold = 0.0
ob_cylinder_011.location = (-0.2763, 5.766, 0.2354)
ob_cylinder_011.rotation_euler = (0.0, -0.0, 0.4887)
ob_cylinder_011.scale = (0.2426, 0.2426, 0.2393)
ob_cylinder_011.lineart.crease_threshold = 0.0
ob_cylinder_010.location = (-1.106, -5.777, 0.03992)
ob_cylinder_010.scale = (0.3996, 0.3996, 0.3996)
ob_cylinder_010.lineart.crease_threshold = 0.0
ob_cylinder_009.location = (0.6518, -3.739, 0.03992)
ob_cylinder_009.scale = (0.3996, 0.3996, 0.3996)
ob_cylinder_009.lineart.crease_threshold = 0.0
ob_cylinder_008.location = (-0.4269, -2.461, 0.03992)
ob_cylinder_008.scale = (0.3996, 0.3996, 0.3996)
ob_cylinder_008.lineart.crease_threshold = 0.0
ob_cylinder_007.location = (-1.547, 2.141, 0.03992)
ob_cylinder_007.scale = (0.3996, 0.3996, 0.3996)
ob_cylinder_007.lineart.crease_threshold = 0.0
ob_cylinder_006.location = (0.5719, 4.531, 0.03992)
ob_cylinder_006.scale = (0.3996, 0.3996, 0.3996)
ob_cylinder_006.lineart.crease_threshold = 0.0
ob_cylinder_005.location = (-2.305, 6.648, 0.03992)
ob_cylinder_005.scale = (0.3996, 0.3996, 0.3996)
ob_cylinder_005.lineart.crease_threshold = 0.0
ob_cylinder_004.location = (-6.02, 5.33, 0.03992)
ob_cylinder_004.scale = (0.3996, 0.3996, 0.3996)
ob_cylinder_004.lineart.crease_threshold = 0.0
ob_cylinder_003.location = (-2.424, 4.73, 0.03992)
ob_cylinder_003.scale = (0.3996, 0.3996, 0.3996)
ob_cylinder_003.lineart.crease_threshold = 0.0
ob_cylinder_002.location = (-2.624, 3.412, 0.03992)
ob_cylinder_002.scale = (0.3996, 0.3996, 0.3996)
ob_cylinder_002.lineart.crease_threshold = 0.0
ob_icosphere_001.location = (-2.679, 0.08696, 8.856)
ob_icosphere_001.scale = (0.2918, 0.2918, 0.2918)
ob_icosphere_001.lineart.crease_threshold = 0.0
_m = ob_icosphere_001.modifiers.new('Decimate', 'DECIMATE')
_m.ratio = 0.3109
ob_cylinder_001.location = (4.101, 6.195, 0.2919)
ob_cylinder_001.rotation_euler = (0.0, -0.0, -0.561)
ob_cylinder_001.scale = (0.2426, 0.2426, 0.2393)
ob_cylinder_001.lineart.crease_threshold = 0.0
ob_cylinder.location = (-5.384, 3.971, 0.03992)
ob_cylinder.scale = (0.3996, 0.3996, 0.3996)
ob_cylinder.lineart.crease_threshold = 0.0
ob_plane.location = (0.0, 0.0, 0.0)
ob_plane.lineart.crease_threshold = 0.0

# ---- collection membership
col_collection_1.objects.link(ob_camera)
col_collection_1.objects.link(ob_sun)
col_collection_1.objects.link(ob_icosphere_002)
col_collection_1.objects.link(ob_icosphere_000)
col_collection_1.objects.link(ob_cylinder_019)
col_collection_1.objects.link(ob_cylinder_018)
col_collection_1.objects.link(ob_cylinder_017)
col_collection_1.objects.link(ob_cylinder_016)
col_collection_1.objects.link(ob_cylinder_015)
col_collection_1.objects.link(ob_cylinder_014)
col_collection_1.objects.link(ob_cylinder_013)
col_collection_1.objects.link(ob_cylinder_012)
col_collection_1.objects.link(ob_cylinder_011)
col_collection_1.objects.link(ob_cylinder_010)
col_collection_1.objects.link(ob_cylinder_009)
col_collection_1.objects.link(ob_cylinder_008)
col_collection_1.objects.link(ob_cylinder_007)
col_collection_1.objects.link(ob_cylinder_006)
col_collection_1.objects.link(ob_cylinder_005)
col_collection_1.objects.link(ob_cylinder_004)
col_collection_1.objects.link(ob_cylinder_003)
col_collection_1.objects.link(ob_cylinder_002)
col_collection_1.objects.link(ob_icosphere_001)
col_collection_1.objects.link(ob_cylinder_001)
col_collection_1.objects.link(ob_cylinder)
col_collection_1.objects.link(ob_plane)

# ---- scene / render settings (as saved in the file)
scene.camera = ob_camera
scene.frame_start = 1; scene.frame_end = 250; scene.frame_set(2)
scene.render.engine = 'BLENDER_EEVEE_NEXT'
scene.render.resolution_percentage = 50
scene.render.dither_intensity = 0.0
scene.cycles.use_denoising = False
scene.cycles.samples = 10
scene.cycles.sampling_pattern = 'TABULATED_SOBOL'
scene.cycles.light_sampling_threshold = 0.0
scene.cycles.use_adaptive_sampling = False
scene.cycles.use_light_tree = False
scene.cycles.blur_glossy = 0.0
scene.cycles.pixel_filter_type = 'GAUSSIAN'
scene.cycles.sample_clamp_indirect = 0.0
scene.view_settings.view_transform = 'Standard'
bpy.context.view_layer.update()
